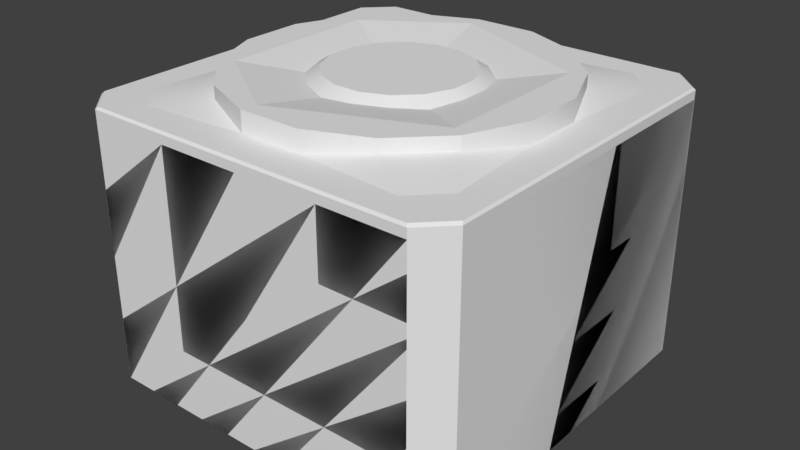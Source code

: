 # Source: box-fairings.blend  (saved by Blender 2.81.16; exported with 4.5.12 LTS)
import bpy
from mathutils import Matrix  # noqa: F401  (used for matrix-valued properties, if any)

bpy.ops.wm.read_factory_settings(use_empty=True)
scene = bpy.context.scene
scene.name = 'Scene'

# ---- collections
col_collection_1 = bpy.data.collections.new('Collection 1'); scene.collection.children.link(col_collection_1)

# ---- node groups
ng_auto_smooth = bpy.data.node_groups.new('Auto Smooth', 'GeometryNodeTree')
_s = ng_auto_smooth.interface.new_socket(name='Geometry', in_out='OUTPUT', socket_type='NodeSocketGeometry')
_s = ng_auto_smooth.interface.new_socket(name='Geometry', in_out='INPUT', socket_type='NodeSocketGeometry')
_s = ng_auto_smooth.interface.new_socket(name='Angle', in_out='INPUT', socket_type='NodeSocketFloat')
_s.subtype = 'ANGLE'
_s.min_value = 0.0
_s.max_value = 3.142
ng_auto_smooth.is_modifier = True
_N = ng_auto_smooth.nodes; _L = ng_auto_smooth.links
n0 = _N.new('NodeGroupOutput'); n0.name = 'Group Output'; n0.location = (480, -100)
n1 = _N.new('NodeGroupInput'); n1.name = 'Group Input'; n1.location = (-420, -300)
n2 = _N.new('NodeGroupInput'); n2.name = 'Group Input.001'; n2.location = (-60, -100)
n3 = _N.new('GeometryNodeSetShadeSmooth'); n3.name = 'Set Shade Smooth'; n3.location = (120, -100)
n3.domain = 'EDGE'
n4 = _N.new('GeometryNodeSetShadeSmooth'); n4.name = 'Set Shade Smooth.001'; n4.location = (300, -100)
n5 = _N.new('GeometryNodeInputMeshEdgeAngle'); n5.name = 'Edge Angle'; n5.location = (-420, -220)
n6 = _N.new('GeometryNodeInputEdgeSmooth'); n6.name = 'Is Edge Smooth'; n6.location = (-60, -160)
n7 = _N.new('GeometryNodeInputShadeSmooth'); n7.name = 'Is Face Smooth'; n7.location = (-240, -340)
n8 = _N.new('FunctionNodeBooleanMath'); n8.name = 'Boolean Math'; n8.location = (-60, -220)
n9 = _N.new('FunctionNodeCompare'); n9.name = 'Compare'; n9.location = (-240, -180)
n9.operation = 'LESS_EQUAL'
_L.new(n5.outputs[0], n9.inputs[0])
_L.new(n4.outputs[0], n0.inputs[0])
_L.new(n1.outputs[1], n9.inputs[1])
_L.new(n9.outputs[0], n8.inputs[0])
_L.new(n7.outputs[0], n8.inputs[1])
_L.new(n2.outputs[0], n3.inputs[0])
_L.new(n6.outputs[0], n3.inputs[1])
_L.new(n3.outputs[0], n4.inputs[0])
_L.new(n8.outputs[0], n3.inputs[2])
n0.is_active_output = True

# ---- world
world_world = bpy.data.worlds.new('World'); scene.world = world_world
world_world.color = (0.05088, 0.05088, 0.05088)
world_world.use_sun_shadow = False
world_world.sun_shadow_jitter_overblur = 0.0
world_world.cycles.sampling_method = 'MANUAL'

# ---- meshes
me_cube_005 = bpy.data.meshes.new('Cube.005')
me_cube_005.from_pydata([(1.22, -1.103, 0.09637), (1.449, -1.287, 0.04852), (1.103, -1.22, 0.09637), (1.287, -1.449, 0.04852), (-1.22, -1.103, 0.09637), (-1.449, -1.287, 0.04852), (-1.287, -1.449, 0.04852), (-1.103, -1.22, 0.09637), (1.22, 1.103, 0.09637), (1.449, 1.287, 0.04852), (1.103, 1.22, 0.09637), (1.287, 1.449, 0.04852), (-1.22, 1.103, 0.09637), (-1.449, 1.287, 0.04852), (-1.103, 1.22, 0.09637), (-1.287, 1.449, 0.04852), (1.287, -1.449, -0.04125), (1.261, -1.387, -0.1036), (1.387, -1.261, -0.1036), (1.449, -1.287, -0.04125), (-1.261, -1.387, -0.1036), (-1.287, -1.449, -0.04125), (-1.449, -1.287, -0.04125), (-1.387, -1.261, -0.1036), (1.261, 1.387, -0.1036), (1.287, 1.449, -0.04125), (1.449, 1.287, -0.04125), (1.387, 1.261, -0.1036), (-1.287, 1.449, -0.04125), (-1.261, 1.387, -0.1036), (-1.387, 1.261, -0.1036), (-1.449, 1.287, -0.04125)], [], [(2, 0, 8, 10, 14, 12, 4, 7), (6, 5, 22, 21), (15, 28, 31, 13), (25, 28, 15, 11), (11, 9, 26, 25), (9, 1, 19, 26), (3, 6, 21, 16), (13, 31, 22, 5), (3, 1, 0, 2), (7, 4, 5, 6), (2, 7, 6, 3), (10, 8, 9, 11), (8, 0, 1, 9), (15, 13, 12, 14), (11, 15, 14, 10), (13, 5, 4, 12), (17, 20, 23, 30, 29, 24, 27, 18), (17, 18, 19, 16), (21, 22, 23, 20), (16, 21, 20, 17), (25, 26, 27, 24), (26, 19, 18, 27), (29, 30, 31, 28), (24, 29, 28, 25), (30, 23, 22, 31), (3, 16, 19, 1)])
_uv = me_cube_005.uv_layers.new(name='UVMap')
_uv.uv.foreach_set('vector', [0.3273, 0.04062, 0.3388, 0.05217, 0.3388, 0.2718, 0.3273, 0.2833, 0.1077, 0.2834, 0.09611, 0.2718, 0.09607, 0.05214, 0.1076, 0.04058, 0.08911, 0.01734, 0.07283, 0.03363, 0.06644, 0.02724, 0.08273, 0.01095, 0.08917, 0.3066, 0.08279, 0.313, 0.06649, 0.2967, 0.07287, 0.2903, 0.3458, 0.3155, 0.08917, 0.3156, 0.08917, 0.3066, 0.3458, 0.3066, 0.3458, 0.3066, 0.3621, 0.2903, 0.3684, 0.2967, 0.3522, 0.3129, 0.3621, 0.2903, 0.3621, 0.03367, 0.371, 0.03367, 0.371, 0.2903, 0.3458, 0.01739, 0.08911, 0.01734, 0.08912, 0.008387, 0.3458, 0.008444, 0.07287, 0.2903, 0.06392, 0.2903, 0.06388, 0.03363, 0.07283, 0.03363, 0.3458, 0.01739, 0.3621, 0.03367, 0.3388, 0.05217, 0.3273, 0.04062, 0.1076, 0.04058, 0.09607, 0.05214, 0.07283, 0.03363, 0.08911, 0.01734, 0.3273, 0.04062, 0.1076, 0.04058, 0.08911, 0.01734, 0.3458, 0.01739, 0.3273, 0.2833, 0.3388, 0.2718, 0.3621, 0.2903, 0.3458, 0.3066, 0.3388, 0.2718, 0.3388, 0.05217, 0.3621, 0.03367, 0.3621, 0.2903, 0.08917, 0.3066, 0.07287, 0.2903, 0.09611, 0.2718, 0.1077, 0.2834, 0.3458, 0.3066, 0.08917, 0.3066, 0.1077, 0.2834, 0.3273, 0.2833, 0.07287, 0.2903, 0.07283, 0.03363, 0.09607, 0.05214, 0.09611, 0.2718, 0.4084, 0.01717, 0.6595, 0.01717, 0.6719, 0.02964, 0.6719, 0.2807, 0.6595, 0.2932, 0.4084, 0.2932, 0.3959, 0.2807, 0.3959, 0.02964, 0.4084, 0.01717, 0.3959, 0.02964, 0.3879, 0.02525, 0.404, 0.00914, 0.6638, 0.00914, 0.68, 0.02525, 0.6719, 0.02964, 0.6595, 0.01717, 0.4058, 0.008387, 0.662, 0.008387, 0.6595, 0.01717, 0.4084, 0.01717, 0.404, 0.3012, 0.3879, 0.2851, 0.3959, 0.2807, 0.4084, 0.2932, 0.3871, 0.2833, 0.3871, 0.02707, 0.3959, 0.02964, 0.3959, 0.2807, 0.6595, 0.2932, 0.6719, 0.2807, 0.68, 0.2851, 0.6638, 0.3012, 0.4084, 0.2932, 0.6595, 0.2932, 0.662, 0.3019, 0.4058, 0.3019, 0.6719, 0.2807, 0.6719, 0.02964, 0.6807, 0.02707, 0.6807, 0.2833, 0.3458, 0.01739, 0.3522, 0.01101, 0.3684, 0.02729, 0.3621, 0.03367])
me_cube_005.use_remesh_preserve_volume = False
me_cube_005.use_remesh_preserve_attributes = False
me_cube_005.use_mirror_vertex_groups = False
me_cube_005.update()
me_cube_067 = bpy.data.meshes.new('Cube.067')
me_cube_067.from_pydata([(-1.161, 1.034, -0.02803), (-1.323, 1.034, -0.19), (-1.4, 1.034, -0.1583), (-1.193, 1.034, 0.04838), (-1.323, -1.044, -0.19), (-1.161, -1.044, -0.02803), (-1.4, -1.011, -0.1583), (-1.367, -1.044, -0.1718), (-1.179, -1.044, 0.01578), (-1.193, -1.011, 0.04838), (1.413, 1.034, -0.02803), (1.445, 1.034, 0.04838), (1.413, -1.044, -0.02803), (1.445, -1.011, 0.04838), (1.432, -1.044, 0.01578)], [], [(4, 5, 8, 7), (1, 0, 5, 4), (3, 0, 1, 2), (7, 8, 9, 6), (3, 2, 6, 9), (4, 7, 6, 2, 1), (8, 14, 13, 9), (5, 12, 14, 8), (9, 13, 11, 3), (12, 10, 11, 13, 14), (3, 11, 10, 0), (0, 10, 12, 5)])
_uv = me_cube_067.uv_layers.new(name='UVMap')
_uv.uv.foreach_set('vector', [0.9247, 0.6438, 0.9247, 0.6211, 0.9204, 0.6193, 0.9204, 0.6456, 0.7128, 0.06967, 0.7128, 0.0924, 0.919, 0.0924, 0.919, 0.06967, 0.7128, 0.6179, 0.7052, 0.6211, 0.7052, 0.6438, 0.7128, 0.6469, 0.9204, 0.6456, 0.9204, 0.6193, 0.9158, 0.6179, 0.9158, 0.6469, 0.7128, 0.6179, 0.7128, 0.6469, 0.9158, 0.6469, 0.9158, 0.6179, 0.919, 0.6551, 0.919, 0.6504, 0.9158, 0.6469, 0.7128, 0.6469, 0.7128, 0.6551, 0.9204, 0.6166, 0.9204, 0.3575, 0.9158, 0.3561, 0.9158, 0.6179, 0.9249, 0.6148, 0.9249, 0.3593, 0.9204, 0.3575, 0.9204, 0.6166, 0.9158, 0.6179, 0.9158, 0.3561, 0.7128, 0.3561, 0.7128, 0.6179, 0.919, 0.3479, 0.7128, 0.3479, 0.7128, 0.3561, 0.9158, 0.3561, 0.919, 0.3526, 0.7128, 0.6179, 0.7128, 0.3561, 0.7052, 0.3593, 0.7052, 0.6148, 0.7128, 0.0924, 0.7128, 0.3479, 0.919, 0.3479, 0.919, 0.0924])
me_cube_067.use_remesh_preserve_volume = False
me_cube_067.use_remesh_preserve_attributes = False
me_cube_067.use_mirror_vertex_groups = False
me_cube_067.update()
me_cube_063 = bpy.data.meshes.new('Cube.063')
me_cube_063.from_pydata([(0.1145, 1.24, -0.03933), (-0.1145, 1.24, -0.03933), (-0.1462, 1.24, 0.03709), (0.1462, 1.24, 0.03709), (-0.1145, -0.8377, -0.03933), (0.1145, -0.8377, -0.03933), (-0.1462, -0.8051, 0.03709), (-0.1326, -0.8377, 0.004483), (0.1326, -0.8377, 0.004483), (0.1462, -0.8051, 0.03709)], [], [(4, 5, 8, 7), (1, 0, 5, 4), (3, 0, 1, 2), (7, 8, 9, 6), (3, 2, 6, 9), (4, 7, 6, 2, 1), (0, 3, 9, 8, 5)])
_uv = me_cube_063.uv_layers.new(name='UVMap')
_uv.uv.foreach_set('vector', [0.9257, 0.6213, 0.9257, 0.6441, 0.9213, 0.6459, 0.9213, 0.6195, 0.7132, 0.6783, 0.7132, 0.6555, 0.92, 0.6555, 0.92, 0.6783, 0.7132, 0.6472, 0.7056, 0.6441, 0.7056, 0.6213, 0.7132, 0.6182, 0.9213, 0.6195, 0.9213, 0.6459, 0.9167, 0.6472, 0.9167, 0.6182, 0.7132, 0.6472, 0.7132, 0.6182, 0.9167, 0.6182, 0.9167, 0.6472, 0.92, 0.6099, 0.92, 0.6146, 0.9167, 0.6182, 0.7132, 0.6182, 0.7132, 0.6099, 0.7132, 0.6555, 0.7132, 0.6472, 0.9167, 0.6472, 0.92, 0.6508, 0.92, 0.6555])
me_cube_063.use_remesh_preserve_volume = False
me_cube_063.use_remesh_preserve_attributes = False
me_cube_063.use_mirror_vertex_groups = False
me_cube_063.update()
me_cube_003 = bpy.data.meshes.new('Cube.003')
me_cube_003.from_pydata([(-1.161, 1.034, -0.02803), (-1.193, 1.034, 0.04838), (-1.161, -1.044, -0.02803), (-1.179, -1.044, 0.01578), (-1.193, -1.011, 0.04838), (1.413, 1.034, -0.02803), (1.445, 1.034, 0.04838), (1.413, -1.044, -0.02803), (1.445, -1.011, 0.04838), (1.432, -1.044, 0.01578)], [], [(3, 9, 8, 4), (2, 7, 9, 3), (4, 8, 6, 1), (7, 5, 6, 8, 9), (1, 6, 5, 0), (0, 5, 7, 2)])
_uv = me_cube_003.uv_layers.new(name='UVMap')
_uv.uv.foreach_set('vector', [0.9204, 0.6166, 0.9204, 0.3575, 0.9158, 0.3561, 0.9158, 0.6179, 0.9249, 0.6148, 0.9249, 0.3593, 0.9204, 0.3575, 0.9204, 0.6166, 0.9158, 0.6179, 0.9158, 0.3561, 0.7128, 0.3561, 0.7128, 0.6179, 0.919, 0.3479, 0.7128, 0.3479, 0.7128, 0.3561, 0.9158, 0.3561, 0.919, 0.3526, 0.7128, 0.6179, 0.7128, 0.3561, 0.7052, 0.3593, 0.7052, 0.6148, 0.7128, 0.0924, 0.7128, 0.3479, 0.919, 0.3479, 0.919, 0.0924])
me_cube_003.use_remesh_preserve_volume = False
me_cube_003.use_remesh_preserve_attributes = False
me_cube_003.use_mirror_vertex_groups = False
me_cube_003.update()
me_cube_022 = bpy.data.meshes.new('Cube.022')
me_cube_022.from_pydata([(-1.449, -1.287, 0.927), (-1.287, -1.449, 0.927), (-1.287, 1.449, 0.927), (-1.449, 1.287, 0.927), (-1.449, 1.287, -0.927), (-1.287, 1.449, -0.927), (-1.287, -1.449, -0.927), (-1.449, -1.287, -0.927), (1.449, -1.287, 0.927), (1.287, -1.449, 0.927), (1.287, 1.449, 0.927), (1.449, 1.287, 0.927), (1.449, 1.287, -0.927), (1.287, 1.449, -0.927), (1.287, -1.449, -0.927), (1.449, -1.287, -0.927)], [], [(9, 14, 6, 1), (3, 0, 7, 4), (2, 3, 4, 5), (12, 13, 5, 4, 7, 6, 14, 15), (0, 1, 6, 7), (11, 8, 9, 1, 0, 3, 2, 10), (11, 12, 15, 8), (10, 13, 12, 11), (8, 15, 14, 9), (2, 5, 13, 10)])
_uv = me_cube_022.uv_layers.new(name='UVMap')
_uv.uv.foreach_set('vector', [0.2364, 0.2594, 0.2364, 0.2594, 0.2364, 0.2594, 0.2364, 0.2594, 0.2364, 0.2594, 0.2364, 0.2594, 0.2364, 0.2594, 0.2364, 0.2594, 0.2364, 0.2594, 0.2364, 0.2594, 0.2364, 0.2594, 0.2364, 0.2594, 0.2364, 0.2594, 0.2364, 0.2594, 0.2364, 0.2594, 0.2364, 0.2594, 0.2364, 0.2594, 0.2364, 0.2594, 0.2364, 0.2594, 0.2364, 0.2594, 0.2364, 0.2594, 0.2364, 0.2594, 0.2364, 0.2594, 0.2364, 0.2594, 0.2364, 0.2594, 0.2364, 0.2594, 0.2364, 0.2594, 0.2364, 0.2594, 0.2364, 0.2594, 0.2364, 0.2594, 0.2364, 0.2594, 0.2364, 0.2594, 0.2364, 0.2594, 0.2364, 0.2594, 0.2364, 0.2594, 0.2364, 0.2594, 0.2364, 0.2594, 0.2364, 0.2594, 0.2364, 0.2594, 0.2364, 0.2594, 0.2364, 0.2594, 0.2364, 0.2594, 0.2364, 0.2594, 0.2364, 0.2594, 0.2364, 0.2594, 0.2364, 0.2594, 0.2364, 0.2594, 0.2364, 0.2594])
me_cube_022.use_remesh_preserve_volume = False
me_cube_022.use_remesh_preserve_attributes = False
me_cube_022.use_mirror_vertex_groups = False
me_cube_022.update()
me_cube = bpy.data.meshes.new('Cube')
me_cube.from_pydata([(0.7127, 0.5354, 0.2002), (0.9095, 0.454, 0.2002), (1.06, 0.3034, 0.2002), (1.142, 0.1067, 0.2002), (1.142, -0.1063, 0.2002), (1.06, -0.3031, 0.2002), (0.9098, -0.4537, 0.2002), (0.713, -0.5353, 0.2002), (0.7332, 0.6388, 0.1344), (0.968, 0.5417, 0.1344), (1.148, 0.362, 0.1344), (1.245, 0.1273, 0.1344), (1.245, -0.1268, 0.1344), (1.148, -0.3616, 0.1344), (0.9684, -0.5413, 0.1344), (0.7336, -0.6387, 0.1344), (0.3629, 1.226, 0.04139), (-0.08776, 1.04, 0.1016), (-0.454, 1.294, 0.04139), (-0.6195, 0.2443, 0.04139), (-0.6874, 1.06, 0.04139), (-0.4327, 0.6948, 0.1016), (-0.6197, -0.2434, 0.04139), (-0.4332, -0.6941, 0.1016), (-0.6874, -1.06, 0.04139), (0.3621, -1.226, 0.04139), (-0.454, -1.294, 0.04139), (-0.08843, -1.039, 0.1016), (0.5001, 0.5354, 0.2002), (0.3033, 0.454, 0.2002), (0.1526, 0.3034, 0.2002), (0.07107, 0.1067, 0.2002), (0.071, -0.1063, 0.2002), (0.1524, -0.3031, 0.2002), (0.303, -0.4537, 0.2002), (0.4997, -0.5353, 0.2002), (0.3629, 1.226, 0.2002), (-0.08776, 1.04, 0.2002), (-0.4327, 0.6948, 0.2002), (-0.6195, 0.2443, 0.2002), (-0.6197, -0.2434, 0.2002), (-0.4332, -0.6941, 0.2002), (-0.08843, -1.039, 0.2002), (0.3621, -1.226, 0.2002), (0.3862, 1.109, 0.2002), (-0.02143, 0.9403, 0.2002), (-0.3334, 0.6284, 0.2002), (-0.5024, 0.221, 0.2002), (-0.5025, -0.2202, 0.2002), (-0.3338, -0.6278, 0.2002), (-0.02203, -0.9398, 0.2002), (0.3855, -1.109, 0.2002), (0.4095, 0.9913, 0.1344), (0.04515, 0.8405, 0.1344), (-0.2338, 0.5618, 0.1344), (-0.3848, 0.1975, 0.1344), (-0.3849, -0.1968, 0.1344), (-0.2341, -0.5612, 0.1344), (0.04462, -0.8401, 0.1344), (0.4089, -0.9911, 0.1344), (0.4795, 0.6388, 0.1344), (0.2447, 0.5417, 0.1344), (0.06499, 0.362, 0.1344), (-0.03233, 0.1273, 0.1344), (-0.03241, -0.1268, 0.1344), (0.06475, -0.3616, 0.1344), (0.2444, -0.5413, 0.1344), (0.4791, -0.6387, 0.1344), (0.6064, 0.6388, 0.1344), (0.6064, 1.226, 0.04139), (0.6064, -1.226, 0.04139), (0.6064, -1.526, -0.04724), (0.6064, 1.526, -0.04724), (0.6064, 0.5354, 0.2002), (0.6064, -0.6387, 0.1344), (0.6064, -0.5353, 0.2002), (-0.8429, -1.287, -0.04724), (-0.6809, -1.449, -0.04724), (-0.6809, 1.449, -0.04724), (-0.8429, 1.287, -0.04724), (0.6064, 1.449, -0.04724), (0.6064, -1.449, -0.04724), (-0.9193, 1.319, -0.04724), (-0.7126, 1.526, -0.04724), (-0.7126, -1.526, -0.04724), (-0.9193, -1.319, -0.04724), (0.6064, 1.449, -0.1277), (0.6064, -1.449, -0.1277), (-0.8429, 1.287, -0.1277), (-0.6809, 1.449, -0.1277), (-0.6809, -1.449, -0.1277), (-0.8429, -1.287, -0.1277), (0.6064, -1.526, 0.02281), (0.6064, -1.511, 0.04139), (0.6064, 1.511, 0.04139), (0.6064, 1.526, 0.02281), (-0.6966, -1.511, 0.04025), (-0.7126, -1.526, 0.02281), (-0.9193, -1.319, 0.02281), (-0.905, -1.303, 0.04025), (-0.905, 1.303, 0.04025), (-0.9193, 1.319, 0.02281), (-0.7126, 1.526, 0.02281), (-0.6966, 1.511, 0.04025), (0.4095, 0.9913, 0.0414), (0.4089, -0.9911, 0.0414), (0.4795, 0.6388, 0.0414), (0.4791, -0.6387, 0.0414), (0.6064, -0.6387, 0.04139), (0.6064, -0.6387, -0.1277), (0.6064, 0.6388, -0.1277), (0.6064, 0.6387, 0.04139), (0.7332, 0.6388, -0.1277), (0.968, 0.5417, -0.1277), (1.148, 0.362, -0.1277), (1.245, 0.1273, -0.1277), (1.245, -0.1268, -0.1277), (1.148, -0.3616, -0.1277), (0.9684, -0.5413, -0.1277), (0.7336, -0.6387, -0.1277), (1.245, -0.1268, 0.04139), (0.7332, 0.6388, 0.04139), (0.9684, -0.5413, 0.04139), (1.148, -0.3616, 0.04139), (1.148, 0.362, 0.04139), (1.245, 0.1273, 0.04139), (0.968, 0.5417, 0.04139), (0.7336, -0.6387, 0.0414)], [], [(3, 2, 1, 0, 73, 75, 7, 6, 5, 4), (0, 1, 9, 8), (2, 3, 11, 10), (4, 5, 13, 12), (6, 7, 15, 14), (7, 75, 74, 15), (3, 4, 12, 11), (1, 2, 10, 9), (5, 6, 14, 13), (68, 73, 0, 8), (25, 26, 96), (80, 86, 89, 78), (24, 26, 27, 23), (18, 20, 21, 17), (17, 37, 36, 16), (101, 102, 83, 82), (103, 18, 16), (16, 18, 17), (19, 21, 20), (22, 24, 23), (25, 27, 26), (31, 32, 33, 34, 35, 75, 73, 28, 29, 30), (25, 43, 42, 27), (22, 40, 39, 19), (19, 39, 38, 21), (21, 38, 37, 17), (23, 41, 40, 22), (27, 42, 41, 23), (44, 36, 37, 45), (46, 38, 39, 47), (48, 40, 41, 49), (50, 42, 43, 51), (47, 39, 40, 48), (45, 37, 38, 46), (49, 41, 42, 50), (52, 44, 45, 53), (54, 46, 47, 55), (56, 48, 49, 57), (58, 50, 51, 59), (55, 47, 48, 56), (53, 45, 46, 54), (57, 49, 50, 58), (60, 52, 53, 61), (62, 54, 55, 63), (64, 56, 57, 65), (66, 58, 59, 67), (63, 55, 56, 64), (61, 53, 54, 62), (65, 57, 58, 66), (28, 60, 61, 29), (30, 62, 63, 31), (32, 64, 65, 33), (34, 66, 67, 35), (35, 67, 74, 75), (31, 63, 64, 32), (29, 61, 62, 30), (33, 65, 66, 34), (97, 98, 85, 84), (100, 20, 18, 103), (68, 60, 28, 73), (72, 83, 102, 95), (96, 26, 24, 99), (82, 85, 98, 101), (99, 24, 22), (87, 90, 91, 88, 89, 86, 110, 109), (79, 88, 91, 76), (78, 89, 88, 79), (77, 90, 87, 81), (76, 91, 90, 77), (71, 84, 77, 81), (84, 85, 76, 77), (85, 82, 79, 76), (82, 83, 78, 79), (83, 72, 80, 78), (97, 96, 99, 98), (101, 100, 103, 102), (100, 101, 98, 99), (96, 97, 92, 93), (94, 95, 102, 103), (84, 71, 92, 97), (67, 59, 105, 107), (52, 60, 106, 104), (86, 80, 72, 95, 94, 69, 111, 110), (25, 105, 59, 51, 43), (16, 36, 44, 52, 104), (74, 67, 107, 108), (109, 108, 70, 93, 92, 71, 81, 87), (68, 111, 106, 60), (14, 15, 127, 122), (9, 10, 124, 126), (8, 9, 126, 121), (70, 108, 107, 105, 25), (69, 16, 104, 106, 111), (10, 11, 125, 124), (13, 14, 122, 123), (11, 12, 120, 125), (12, 13, 123, 120), (15, 74, 108, 127), (121, 112, 110, 111), (109, 110, 112, 113, 114, 115, 116, 117, 118, 119), (8, 121, 111, 68), (122, 127, 119, 118), (125, 120, 116, 115), (126, 124, 114, 113), (120, 123, 117, 116), (124, 125, 115, 114), (121, 126, 113, 112), (127, 108, 109, 119), (123, 122, 118, 117), (100, 99, 22, 19), (70, 25, 96, 93), (20, 100, 19), (94, 103, 16, 69)])
me_cube.polygons.foreach_set('use_smooth', [0, 1, 1, 1, 1, 1, 1, 1, 1, 1, 0, 0, 1, 1, 1, 0, 0, 1, 1, 1, 1, 0, 1, 1, 1, 1, 1, 1, 0, 0, 0, 0, 0, 0, 0, 1, 1, 1, 1, 1, 1, 1, 0, 0, 0, 0, 0, 0, 0, 1, 1, 1, 1, 1, 1, 1, 1, 0, 0, 1, 0, 0, 0, 0, 0, 0, 0, 0, 0, 0, 0, 0, 0, 0, 0, 0, 0, 0, 0, 0, 0, 0, 0, 1, 1, 1, 0, 1, 1, 1, 1, 0, 0, 1, 1, 1, 1, 1, 1, 0, 1, 1, 1, 1, 1, 1, 1, 1, 1, 0, 0, 0, 0])
_k = set([(8, 9), (8, 68), (9, 10), (10, 11), (11, 12), (12, 13), (13, 14), (14, 15), (15, 74), (16, 17), (16, 18), (16, 69), (17, 21), (18, 20), (19, 20), (19, 21), (19, 22), (22, 23), (22, 24), (23, 27), (24, 26), (25, 26), (25, 27), (25, 70), (52, 53), (53, 54), (54, 55), (55, 56), (56, 57), (57, 58), (58, 59), (60, 61), (60, 68), (61, 62), (62, 63), (63, 64), (64, 65), (65, 66), (66, 67), (67, 74)])
me_cube.attributes.new('sharp_edge', 'BOOLEAN', 'EDGE').data.foreach_set('value', [ (min(e.vertices), max(e.vertices)) in _k for e in me_cube.edges])
_uv = me_cube.uv_layers.new(name='UVMap')
_uv.uv.foreach_set('vector', [0.3945, 0.825, 0.4025, 0.8058, 0.4174, 0.7911, 0.437, 0.7833, 0.4476, 0.7834, 0.4462, 0.8882, 0.4357, 0.888, 0.4167, 0.8798, 0.4021, 0.865, 0.3943, 0.8457, 0.437, 0.7833, 0.4174, 0.7911, 0.4105, 0.7807, 0.4345, 0.7708, 0.4025, 0.8058, 0.3945, 0.825, 0.3823, 0.8226, 0.3922, 0.7989, 0.3943, 0.8457, 0.4021, 0.865, 0.3919, 0.8718, 0.3822, 0.8482, 0.4167, 0.8798, 0.4357, 0.888, 0.4332, 0.9, 0.4098, 0.89, 0.4357, 0.888, 0.4462, 0.8882, 0.446, 0.9004, 0.4332, 0.9, 0.3945, 0.825, 0.3943, 0.8457, 0.3822, 0.8482, 0.3823, 0.8226, 0.4174, 0.7911, 0.4025, 0.8058, 0.3922, 0.7989, 0.4105, 0.7807, 0.4021, 0.865, 0.4167, 0.8798, 0.4098, 0.89, 0.3919, 0.8718, 0.4478, 0.7708, 0.4476, 0.7834, 0.437, 0.7833, 0.4345, 0.7708, 0.1121, 0.9616, 0.1926, 0.9669, 0.2168, 0.988, 0.3335, 0.6384, 0.3335, 0.6304, 0.4616, 0.6304, 0.4616, 0.6384, 0.2155, 0.9436, 0.1926, 0.9669, 0.1559, 0.9414, 0.1895, 0.9073, 0.1926, 0.7115, 0.2154, 0.7348, 0.1894, 0.771, 0.1559, 0.7369, 0.6192, 0.3733, 0.6094, 0.3733, 0.6094, 0.3247, 0.6252, 0.3247, 0.9434, 0.1727, 0.9434, 0.1436, 0.9504, 0.1436, 0.9504, 0.1727, 0.2167, 0.6904, 0.1926, 0.7115, 0.1121, 0.7167, 0.1121, 0.7167, 0.1926, 0.7115, 0.1559, 0.7369, 0.2089, 0.8151, 0.1894, 0.771, 0.2154, 0.7348, 0.2089, 0.8631, 0.2155, 0.9436, 0.1895, 0.9073, 0.1121, 0.9616, 0.1559, 0.9414, 0.1926, 0.9669, 0.4994, 0.8263, 0.4989, 0.847, 0.4907, 0.866, 0.4758, 0.8804, 0.4566, 0.8883, 0.4462, 0.8882, 0.4476, 0.7834, 0.4582, 0.7836, 0.4774, 0.792, 0.4918, 0.807, 0.6252, 0.6645, 0.6094, 0.6645, 0.6094, 0.6159, 0.6192, 0.6159, 0.6252, 0.5189, 0.6094, 0.5189, 0.6094, 0.4703, 0.6252, 0.4703, 0.6252, 0.4703, 0.6094, 0.4703, 0.6094, 0.4218, 0.6192, 0.4218, 0.6192, 0.4218, 0.6094, 0.4218, 0.6094, 0.3733, 0.6192, 0.3733, 0.6192, 0.5674, 0.6094, 0.5674, 0.6094, 0.5189, 0.6252, 0.5189, 0.6192, 0.6159, 0.6094, 0.6159, 0.6094, 0.5674, 0.6192, 0.5674, 0.4731, 0.7221, 0.4759, 0.7104, 0.5209, 0.7313, 0.5138, 0.7411, 0.5445, 0.774, 0.5547, 0.7675, 0.5723, 0.8137, 0.5604, 0.8157, 0.5593, 0.8603, 0.5711, 0.8629, 0.5515, 0.9079, 0.5416, 0.9011, 0.5098, 0.9322, 0.5165, 0.9422, 0.4713, 0.961, 0.469, 0.9492, 0.5604, 0.8157, 0.5723, 0.8137, 0.5711, 0.8629, 0.5593, 0.8603, 0.5138, 0.7411, 0.5209, 0.7313, 0.5547, 0.7675, 0.5445, 0.774, 0.5416, 0.9011, 0.5515, 0.9079, 0.5165, 0.9422, 0.5098, 0.9322, 0.4694, 0.7356, 0.4731, 0.7221, 0.5138, 0.7411, 0.5056, 0.7524, 0.5327, 0.7813, 0.5445, 0.774, 0.5604, 0.8157, 0.5468, 0.818, 0.5459, 0.8573, 0.5593, 0.8603, 0.5416, 0.9011, 0.5303, 0.8933, 0.5023, 0.9208, 0.5098, 0.9322, 0.469, 0.9492, 0.4659, 0.936, 0.5468, 0.818, 0.5604, 0.8157, 0.5593, 0.8603, 0.5459, 0.8573, 0.5056, 0.7524, 0.5138, 0.7411, 0.5445, 0.774, 0.5327, 0.7813, 0.5303, 0.8933, 0.5416, 0.9011, 0.5098, 0.9322, 0.5023, 0.9208, 0.461, 0.7713, 0.4694, 0.7356, 0.5056, 0.7524, 0.4847, 0.7818, 0.5023, 0.8004, 0.5327, 0.7813, 0.5468, 0.818, 0.5115, 0.8242, 0.5109, 0.8497, 0.5459, 0.8573, 0.5303, 0.8933, 0.5008, 0.873, 0.4825, 0.8908, 0.5023, 0.9208, 0.4659, 0.936, 0.4589, 0.9003, 0.5115, 0.8242, 0.5468, 0.818, 0.5459, 0.8573, 0.5109, 0.8497, 0.4847, 0.7818, 0.5056, 0.7524, 0.5327, 0.7813, 0.5023, 0.8004, 0.5008, 0.873, 0.5303, 0.8933, 0.5023, 0.9208, 0.4825, 0.8908, 0.4582, 0.7836, 0.461, 0.7713, 0.4847, 0.7818, 0.4774, 0.792, 0.4918, 0.807, 0.5023, 0.8004, 0.5115, 0.8242, 0.4994, 0.8263, 0.4989, 0.847, 0.5109, 0.8497, 0.5008, 0.873, 0.4907, 0.866, 0.4758, 0.8804, 0.4825, 0.8908, 0.4589, 0.9003, 0.4566, 0.8883, 0.4566, 0.8883, 0.4589, 0.9003, 0.446, 0.9004, 0.4462, 0.8882, 0.4994, 0.8263, 0.5115, 0.8242, 0.5109, 0.8497, 0.4989, 0.847, 0.4774, 0.792, 0.4847, 0.7818, 0.5023, 0.8004, 0.4918, 0.807, 0.4907, 0.866, 0.5008, 0.873, 0.4825, 0.8908, 0.4758, 0.8804, 0.9434, 0.4645, 0.9434, 0.4354, 0.9504, 0.4354, 0.9504, 0.4645, 0.237, 0.711, 0.2154, 0.7348, 0.1926, 0.7115, 0.2167, 0.6904, 0.4478, 0.7708, 0.461, 0.7713, 0.4582, 0.7836, 0.4476, 0.7834, 0.9504, 0.01228, 0.9504, 0.1436, 0.9434, 0.1436, 0.9434, 0.01228, 0.2168, 0.988, 0.1926, 0.9669, 0.2155, 0.9436, 0.237, 0.9674, 0.9504, 0.1727, 0.9504, 0.4354, 0.9434, 0.4354, 0.9434, 0.1727, 0.237, 0.9674, 0.2155, 0.9436, 0.2089, 0.8631, 0.3335, 0.342, 0.4616, 0.342, 0.4777, 0.3581, 0.4777, 0.6143, 0.4616, 0.6304, 0.3335, 0.6304, 0.3335, 0.5497, 0.3335, 0.4226, 0.4857, 0.6143, 0.4777, 0.6143, 0.4777, 0.3581, 0.4857, 0.3581, 0.4672, 0.636, 0.4616, 0.6304, 0.4777, 0.6143, 0.4833, 0.6199, 0.4616, 0.3339, 0.4616, 0.342, 0.3335, 0.342, 0.3335, 0.3339, 0.4833, 0.3524, 0.4777, 0.3581, 0.4616, 0.342, 0.4672, 0.3363, 0.9504, 0.5958, 0.9504, 0.4645, 0.958, 0.4676, 0.958, 0.5958, 0.9504, 0.4645, 0.9504, 0.4354, 0.958, 0.4385, 0.958, 0.4613, 0.9504, 0.4354, 0.9504, 0.1727, 0.958, 0.1759, 0.958, 0.4322, 0.9504, 0.1727, 0.9504, 0.1436, 0.958, 0.1468, 0.958, 0.1696, 0.9504, 0.1436, 0.9504, 0.01228, 0.958, 0.01228, 0.958, 0.1405, 0.2188, 0.9898, 0.2168, 0.988, 0.237, 0.9674, 0.2388, 0.9694, 0.2388, 0.709, 0.237, 0.711, 0.2167, 0.6904, 0.2187, 0.6886, 0.237, 0.711, 0.2415, 0.7078, 0.2415, 0.9706, 0.237, 0.9674, 0.2168, 0.988, 0.2184, 0.9902, 0.08854, 0.9925, 0.0885, 0.9901, 0.08859, 0.6883, 0.08863, 0.6859, 0.2184, 0.6882, 0.2167, 0.6904, 0.9504, 0.4645, 0.9504, 0.5958, 0.9434, 0.5958, 0.9434, 0.4645, 0.5867, 0.6049, 0.5867, 0.6406, 0.5774, 0.6406, 0.5774, 0.6049, 0.5867, 0.3415, 0.5867, 0.3773, 0.5774, 0.3773, 0.5774, 0.3415, 0.07185, 0.6941, 0.07663, 0.6878, 0.08167, 0.6822, 0.08678, 0.6868, 0.08859, 0.6883, 0.08812, 0.7163, 0.08716, 0.7741, 0.07052, 0.7738, 0.5774, 0.6645, 0.5774, 0.6406, 0.5867, 0.6406, 0.5932, 0.6526, 0.5932, 0.6645, 0.5774, 0.3177, 0.5932, 0.3177, 0.5932, 0.3296, 0.5867, 0.3415, 0.5774, 0.3415, 0.5867, 0.5922, 0.5867, 0.6049, 0.5774, 0.6049, 0.5774, 0.5922, 0.07042, 0.9045, 0.08706, 0.9042, 0.08803, 0.9621, 0.0885, 0.9901, 0.08669, 0.9916, 0.08158, 0.9962, 0.07653, 0.9906, 0.07175, 0.9843, 0.5867, 0.3899, 0.5774, 0.3899, 0.5774, 0.3773, 0.5867, 0.3773, 0.5867, 0.5543, 0.5867, 0.5795, 0.5774, 0.5795, 0.5774, 0.5543, 0.5867, 0.4278, 0.5867, 0.4531, 0.5774, 0.4531, 0.5774, 0.4278, 0.5867, 0.4026, 0.5867, 0.4278, 0.5774, 0.4278, 0.5774, 0.4026, 0.08803, 0.9621, 0.08706, 0.9042, 0.09959, 0.904, 0.1071, 0.9386, 0.1121, 0.9616, 0.08812, 0.7163, 0.1121, 0.7167, 0.1071, 0.7397, 0.09963, 0.7743, 0.08716, 0.7741, 0.5867, 0.4531, 0.5867, 0.4784, 0.5774, 0.4784, 0.5774, 0.4531, 0.5867, 0.529, 0.5867, 0.5543, 0.5774, 0.5543, 0.5774, 0.529, 0.5867, 0.4784, 0.5867, 0.5037, 0.5774, 0.5037, 0.5774, 0.4784, 0.5867, 0.5037, 0.5867, 0.529, 0.5774, 0.529, 0.5774, 0.5037, 0.5867, 0.5795, 0.5867, 0.5922, 0.5774, 0.5922, 0.5774, 0.5795, 0.5774, 0.4026, 0.5606, 0.4026, 0.5606, 0.3899, 0.5774, 0.3899, 0.3335, 0.4226, 0.3335, 0.5497, 0.3208, 0.5497, 0.2975, 0.5401, 0.2796, 0.5222, 0.2699, 0.4988, 0.2699, 0.4735, 0.2796, 0.4502, 0.2974, 0.4323, 0.3208, 0.4226, 0.5867, 0.4026, 0.5774, 0.4026, 0.5774, 0.3899, 0.5867, 0.3899, 0.5774, 0.5543, 0.5774, 0.5795, 0.5606, 0.5795, 0.5606, 0.5543, 0.5774, 0.4784, 0.5774, 0.5037, 0.5606, 0.5037, 0.5606, 0.4784, 0.5774, 0.4278, 0.5774, 0.4531, 0.5606, 0.4531, 0.5606, 0.4278, 0.5774, 0.5037, 0.5774, 0.529, 0.5606, 0.529, 0.5606, 0.5037, 0.5774, 0.4531, 0.5774, 0.4784, 0.5606, 0.4784, 0.5606, 0.4531, 0.5774, 0.4026, 0.5774, 0.4278, 0.5606, 0.4278, 0.5606, 0.4026, 0.5774, 0.5795, 0.5774, 0.5922, 0.5606, 0.5922, 0.5606, 0.5795, 0.5774, 0.529, 0.5774, 0.5543, 0.5606, 0.5543, 0.5606, 0.529, 0.237, 0.711, 0.237, 0.9674, 0.2089, 0.8631, 0.2089, 0.8151, 0.08803, 0.9621, 0.1121, 0.9616, 0.2168, 0.988, 0.0885, 0.9901, 0.2154, 0.7348, 0.237, 0.711, 0.2089, 0.8151, 0.08859, 0.6883, 0.2167, 0.6904, 0.1121, 0.7167, 0.08812, 0.7163])
me_cube.use_remesh_preserve_volume = False
me_cube.use_remesh_preserve_attributes = False
me_cube.use_mirror_vertex_groups = False
me_cube.update()
me_cube_028 = bpy.data.meshes.new('Cube.028')
me_cube_028.from_pydata([(0.2598, 0.3992, -0.1125), (-0.1908, 0.2127, -0.1125), (-0.5358, -0.132, -0.1125), (0.2598, 0.3992, 0.04625), (-0.1908, 0.2127, 0.04625), (-0.5358, -0.132, 0.04625), (0.2831, 0.2821, 0.04625), (-0.4365, -0.1984, 0.04625), (0.3765, -0.188, -0.01954), (-0.03808, -0.4648, -0.01954), (0.3065, 0.1645, -0.1125), (0.3765, -0.188, -0.1125), (-0.03808, -0.4648, -0.1125)], [], [(1, 4, 3, 0), (2, 5, 4, 1), (6, 7, 9, 8), (0, 3, 6, 8, 11, 10), (4, 5, 7, 6, 3), (9, 12, 11, 8)])
me_cube_028.polygons.foreach_set('use_smooth', [1, 1, 0, 1, 0, 0])
_k = set([(0, 1), (1, 2), (8, 9)])
me_cube_028.attributes.new('sharp_edge', 'BOOLEAN', 'EDGE').data.foreach_set('value', [ (min(e.vertices), max(e.vertices)) in _k for e in me_cube_028.edges])
_uv = me_cube_028.uv_layers.new(name='UVMap')
_uv.uv.foreach_set('vector', [0.6192, 0.3733, 0.6094, 0.3733, 0.6094, 0.3247, 0.6252, 0.3247, 0.6192, 0.4218, 0.6094, 0.4218, 0.6094, 0.3733, 0.6192, 0.3733, 0.4731, 0.7221, 0.5445, 0.774, 0.0, 0.0, 0.5867, 0.3773, 0.5774, 0.3177, 0.4759, 0.7104, 0.4731, 0.7221, 0.5867, 0.3773, 0.5774, 0.3773, 0.5774, 0.3415, 0.5209, 0.7313, 0.5547, 0.7675, 0.5445, 0.774, 0.4731, 0.7221, 0.4759, 0.7104, 0.0, 0.0, 0.0, 0.0, 0.5774, 0.3773, 0.5867, 0.3773])
me_cube_028.use_remesh_preserve_volume = False
me_cube_028.use_remesh_preserve_attributes = False
me_cube_028.use_mirror_vertex_groups = False
me_cube_028.update()
me_cube_027 = bpy.data.meshes.new('Cube.027')
me_cube_027.from_pydata([(-0.5357, 0.1324, -0.1125), (0.2596, -0.3994, -0.1125), (-0.191, -0.2126, -0.1125), (-0.5357, 0.1324, 0.04625), (-0.191, -0.2126, 0.04625), (0.2596, -0.3994, 0.04625), (-0.4364, 0.1987, 0.04625), (0.2829, -0.2822, 0.04625), (-0.03778, 0.4649, -0.01954), (0.3766, 0.1878, -0.01954), (0.3063, -0.1647, -0.1125), (0.3766, 0.1878, -0.1125), (-0.03778, 0.4649, -0.1125)], [], [(1, 5, 4, 2), (2, 4, 3, 0), (7, 9, 8, 6), (5, 1, 10, 11, 9, 7), (6, 3, 4, 5, 7), (8, 9, 11, 12)])
me_cube_027.polygons.foreach_set('use_smooth', [1, 1, 0, 1, 0, 0])
_k = set([(0, 2), (1, 2), (8, 9)])
me_cube_027.attributes.new('sharp_edge', 'BOOLEAN', 'EDGE').data.foreach_set('value', [ (min(e.vertices), max(e.vertices)) in _k for e in me_cube_027.edges])
_uv = me_cube_027.uv_layers.new(name='UVMap')
_uv.uv.foreach_set('vector', [0.6252, 0.6645, 0.6094, 0.6645, 0.6094, 0.6159, 0.6192, 0.6159, 0.6192, 0.6159, 0.6094, 0.6159, 0.6094, 0.5674, 0.6192, 0.5674, 0.469, 0.9492, 0.0, 0.0, 0.0, 0.0, 0.5416, 0.9011, 0.4713, 0.961, 0.5774, 0.6645, 0.5774, 0.6406, 0.5774, 0.6049, 0.0, 0.0, 0.469, 0.9492, 0.5416, 0.9011, 0.5515, 0.9079, 0.5165, 0.9422, 0.4713, 0.961, 0.469, 0.9492, 0.0, 0.0, 0.0, 0.0, 0.5774, 0.6049, 0.0, 0.0])
me_cube_027.use_remesh_preserve_volume = False
me_cube_027.use_remesh_preserve_attributes = False
me_cube_027.use_mirror_vertex_groups = False
me_cube_027.update()
me_cube_009 = bpy.data.meshes.new('Cube.009')
me_cube_009.from_pydata([(-0.2954, 0.244, -0.121), (-0.1086, 0.6945, -0.121), (-0.2956, -0.2438, -0.121), (-0.1091, -0.6944, -0.121), (-0.1086, 0.6945, 0.03775), (-0.2954, 0.244, 0.03775), (-0.2956, -0.2438, 0.03775), (-0.1091, -0.6944, 0.03775), (-0.009342, 0.6281, 0.03775), (-0.009745, -0.6281, 0.03775), (0.3891, 0.3617, -0.02804), (0.3889, -0.3619, -0.02804), (0.3891, 0.3617, -0.121), (0.3889, -0.3619, -0.121)], [], [(2, 6, 5, 0), (0, 5, 4, 1), (3, 7, 6, 2), (5, 6, 7, 9, 8, 4), (9, 11, 10, 8), (10, 11, 13, 12)])
me_cube_009.polygons.foreach_set('use_smooth', [1, 1, 1, 0, 0, 0])
_k = set([(0, 1), (0, 2), (2, 3), (10, 11), (12, 13)])
me_cube_009.attributes.new('sharp_edge', 'BOOLEAN', 'EDGE').data.foreach_set('value', [ (min(e.vertices), max(e.vertices)) in _k for e in me_cube_009.edges])
_uv = me_cube_009.uv_layers.new(name='UVMap')
_uv.uv.foreach_set('vector', [0.6252, 0.5189, 0.6094, 0.5189, 0.6094, 0.4703, 0.6252, 0.4703, 0.6252, 0.4703, 0.6094, 0.4703, 0.6094, 0.4218, 0.6192, 0.4218, 0.6192, 0.5674, 0.6094, 0.5674, 0.6094, 0.5189, 0.6252, 0.5189, 0.5723, 0.8137, 0.5711, 0.8629, 0.5515, 0.9079, 0.5416, 0.9011, 0.5445, 0.774, 0.5547, 0.7675, 0.5416, 0.9011, 0.0, 0.0, 0.0, 0.0, 0.5445, 0.774, 0.0, 0.0, 0.0, 0.0, 0.0, 0.0, 0.0, 0.0])
me_cube_009.use_remesh_preserve_volume = False
me_cube_009.use_remesh_preserve_attributes = False
me_cube_009.use_mirror_vertex_groups = False
me_cube_009.update()
me_cube_007 = bpy.data.meshes.new('Cube.007')
me_cube_007.from_pydata([(0.6241, 1.226, 0.04482), (0.6241, -1.226, 0.04482), (0.6241, -1.526, -0.04381), (0.6241, 1.526, -0.04381), (0.6241, 1.449, -0.04381), (0.6241, -1.449, -0.04381), (-0.9015, 1.319, -0.04381), (-0.6949, 1.526, -0.04381), (-0.6949, -1.526, -0.04381), (-0.9015, -1.319, -0.04381), (0.6241, -1.526, 0.02624), (0.6241, -1.511, 0.04482), (0.6241, 1.511, 0.04482), (0.6241, 1.526, 0.02624), (-0.6789, -1.511, 0.04368), (-0.6949, -1.526, 0.02624), (-0.9015, -1.319, 0.02624), (-0.8872, -1.303, 0.04368), (-0.8872, 1.303, 0.04368), (-0.9015, 1.319, 0.02624), (-0.6949, 1.526, 0.02624), (-0.6789, 1.511, 0.04368), (0.6241, -0.6387, 0.04482), (0.6241, 0.6387, 0.04482), (1.263, -0.1268, 0.04482), (0.751, 0.6388, 0.04482), (0.9861, -0.5414, 0.04482), (1.166, -0.3616, 0.04482), (1.165, 0.362, 0.04482), (1.263, 0.1273, 0.04482), (0.9858, 0.5416, 0.04482), (0.7514, -0.6387, 0.04482), (0.9861, -0.5414, -0.04381), (1.165, 0.362, -0.04381), (1.263, -0.1268, -0.04381), (0.751, 0.6388, -0.04381), (0.9858, 0.5416, -0.04381), (0.6241, -0.6387, -0.04381), (1.263, 0.1273, -0.04381), (1.166, -0.3616, -0.04381), (0.7514, -0.6387, -0.04381), (0.6241, 0.6387, -0.04381)], [], [(19, 20, 7, 6), (15, 16, 9, 8), (3, 7, 20, 13), (6, 9, 16, 19), (15, 14, 17, 16), (19, 18, 21, 20), (18, 19, 16, 17), (14, 15, 10, 11), (12, 13, 20, 21), (8, 2, 10, 15), (25, 35, 41, 23), (26, 31, 40, 32), (29, 24, 34, 38), (30, 28, 33, 36), (24, 27, 39, 34), (28, 29, 38, 33), (25, 30, 36, 35), (31, 22, 37, 40), (27, 26, 32, 39), (5, 37, 22, 1, 11, 10, 2), (11, 1, 22, 31, 26, 27, 24, 29, 28, 30, 25, 23, 0, 12, 21, 18, 17, 14), (41, 4, 3, 13, 12, 0, 23), (2, 8, 9, 6, 7, 3, 4, 41, 35, 36, 33, 38, 34, 39, 32, 40, 37, 5)])
me_cube_007.polygons.foreach_set('use_smooth', [0, 0, 0, 0, 0, 0, 0, 0, 0, 0, 1, 1, 1, 1, 1, 1, 1, 1, 1, 0, 0, 0, 0])
_uv = me_cube_007.uv_layers.new(name='UVMap')
_uv.uv.foreach_set('vector', [0.9434, 0.1727, 0.9434, 0.1436, 0.9504, 0.1436, 0.9504, 0.1727, 0.9434, 0.4645, 0.9434, 0.4354, 0.9504, 0.4354, 0.9504, 0.4645, 0.9504, 0.01228, 0.9504, 0.1436, 0.9434, 0.1436, 0.9434, 0.01228, 0.9504, 0.1727, 0.9504, 0.4354, 0.9434, 0.4354, 0.9434, 0.1727, 0.2188, 0.9898, 0.2168, 0.988, 0.237, 0.9674, 0.2388, 0.9694, 0.2388, 0.709, 0.237, 0.711, 0.2167, 0.6904, 0.2187, 0.6886, 0.237, 0.711, 0.2415, 0.7078, 0.2415, 0.9706, 0.237, 0.9674, 0.2168, 0.988, 0.2184, 0.9902, 0.08854, 0.9925, 0.0885, 0.9901, 0.08859, 0.6883, 0.08863, 0.6859, 0.2184, 0.6882, 0.2167, 0.6904, 0.9504, 0.4645, 0.9504, 0.5958, 0.9434, 0.5958, 0.9434, 0.4645, 0.5774, 0.4026, 0.5686, 0.4026, 0.5686, 0.3899, 0.5774, 0.3899, 0.5774, 0.5543, 0.5774, 0.5795, 0.5686, 0.5795, 0.5686, 0.5543, 0.5774, 0.4784, 0.5774, 0.5037, 0.5686, 0.5037, 0.5686, 0.4784, 0.5774, 0.4278, 0.5774, 0.4531, 0.5686, 0.4531, 0.5686, 0.4278, 0.5774, 0.5037, 0.5774, 0.529, 0.5686, 0.529, 0.5686, 0.5037, 0.5774, 0.4531, 0.5774, 0.4784, 0.5686, 0.4784, 0.5686, 0.4531, 0.5774, 0.4026, 0.5774, 0.4278, 0.5686, 0.4278, 0.5686, 0.4026, 0.5774, 0.5795, 0.5774, 0.5922, 0.5686, 0.5922, 0.5686, 0.5795, 0.5774, 0.529, 0.5774, 0.5543, 0.5686, 0.5543, 0.5686, 0.529, 0.07653, 0.9906, 0.07834, 0.9044, 0.08706, 0.9042, 0.08803, 0.9621, 0.0885, 0.9901, 0.08669, 0.9916, 0.08158, 0.9962, 0.0885, 0.9901, 0.08803, 0.9621, 0.5774, 0.5922, 0.5774, 0.5795, 0.5774, 0.5543, 0.5774, 0.529, 0.5774, 0.5037, 0.5774, 0.4784, 0.5774, 0.4531, 0.5774, 0.4278, 0.5774, 0.4026, 0.08716, 0.7741, 0.08812, 0.7163, 0.08859, 0.6883, 0.2167, 0.6904, 0.237, 0.711, 0.237, 0.9674, 0.2168, 0.988, 0.07844, 0.7739, 0.07663, 0.6878, 0.08167, 0.6822, 0.08678, 0.6868, 0.08859, 0.6883, 0.08812, 0.7163, 0.08716, 0.7741, 0.9504, 0.5958, 0.9504, 0.4645, 0.9504, 0.4354, 0.9504, 0.1727, 0.9504, 0.1436, 0.9504, 0.01228, 0.07663, 0.6878, 0.07844, 0.7739, 0.5686, 0.4026, 0.5686, 0.4278, 0.5686, 0.4531, 0.5686, 0.4784, 0.5686, 0.5037, 0.5686, 0.529, 0.5686, 0.5543, 0.5686, 0.5795, 0.5686, 0.5922, 0.07653, 0.9906])
me_cube_007.use_remesh_preserve_volume = False
me_cube_007.use_remesh_preserve_attributes = False
me_cube_007.use_mirror_vertex_groups = False
me_cube_007.update()
me_cube_004 = bpy.data.meshes.new('Cube.004')
me_cube_004.from_pydata([(-0.1273, -0.6387, -0.121), (-0.362, -0.5414, -0.121), (-0.5416, -0.3616, -0.121), (-0.6388, -0.1269, -0.121), (-0.6387, 0.1273, -0.121), (-0.5414, 0.362, -0.121), (-0.3616, 0.5416, -0.121), (-0.1268, 0.6388, -0.121), (0.1273, -0.6387, -0.121), (0.362, -0.5414, -0.121), (0.5416, -0.3616, -0.121), (0.6388, -0.1269, -0.121), (0.6387, 0.1273, -0.121), (0.5414, 0.362, -0.121), (0.1063, 0.5354, 0.03782), (0.3031, 0.4539, 0.03782), (0.4537, 0.3034, 0.03782), (0.5353, 0.1067, 0.03782), (0.5354, -0.1063, 0.03782), (0.4539, -0.3031, 0.03782), (0.3034, -0.4537, 0.03782), (0.1067, -0.5353, 0.03782), (0.1268, 0.6388, -0.02797), (0.3616, 0.5416, -0.02797), (0.5414, 0.362, -0.02797), (0.6387, 0.1273, -0.02797), (0.6388, -0.1269, -0.02797), (0.5416, -0.3616, -0.02797), (0.362, -0.5414, -0.02797), (0.1273, -0.6387, -0.02797), (-0.1063, 0.5354, 0.03782), (-0.3031, 0.4539, 0.03782), (-0.4537, 0.3034, 0.03782), (-0.5353, 0.1067, 0.03782), (-0.5354, -0.1063, 0.03782), (-0.4539, -0.3031, 0.03782), (-0.3034, -0.4537, 0.03782), (-0.1067, -0.5353, 0.03782), (-0.1268, 0.6388, -0.02797), (-0.3616, 0.5416, -0.02797), (-0.5414, 0.362, -0.02797), (-0.6387, 0.1273, -0.02797), (-0.6388, -0.1269, -0.02797), (-0.5416, -0.3616, -0.02797), (-0.362, -0.5414, -0.02797), (-0.1273, -0.6387, -0.02797), (0.3616, 0.5416, -0.121), (0.1268, 0.6388, -0.121)], [], [(26, 27, 10, 11), (44, 43, 2, 1), (24, 25, 12, 13), (40, 39, 6, 5), (22, 23, 46, 47), (42, 41, 4, 3), (27, 28, 9, 10), (45, 44, 1, 0), (23, 24, 13, 46), (43, 42, 3, 2), (29, 45, 0, 8), (25, 26, 11, 12), (41, 40, 5, 4), (28, 29, 8, 9), (22, 38, 30, 14), (14, 15, 23, 22), (16, 17, 25, 24), (18, 19, 27, 26), (20, 21, 29, 28), (17, 18, 26, 25), (15, 16, 24, 23), (19, 20, 28, 27), (46, 13, 12, 11, 10, 9, 8, 0, 1, 2, 3, 4, 5, 6, 7, 47), (30, 38, 39, 31), (32, 40, 41, 33), (34, 42, 43, 35), (36, 44, 45, 37), (33, 41, 42, 34), (31, 39, 40, 32), (35, 43, 44, 36), (39, 38, 7, 6), (38, 22, 47, 7), (15, 14, 30, 31, 32, 33, 34, 35, 36, 37, 21, 20, 19, 18, 17, 16), (37, 45, 29, 21)])
_uv = me_cube_004.uv_layers.new(name='UVMap')
_uv.uv.foreach_set('vector', [0.3822, 0.8482, 0.3919, 0.8718, 0.3919, 0.8718, 0.3822, 0.8482, 0.4825, 0.8908, 0.5008, 0.873, 0.5008, 0.873, 0.4825, 0.8908, 0.3922, 0.7989, 0.3823, 0.8226, 0.3823, 0.8226, 0.3922, 0.7989, 0.5023, 0.8004, 0.4847, 0.7818, 0.4847, 0.7818, 0.5023, 0.8004, 0.4345, 0.7708, 0.4105, 0.7807, 0.4105, 0.7807, 0.4345, 0.7708, 0.5109, 0.8497, 0.5115, 0.8242, 0.5115, 0.8242, 0.5109, 0.8497, 0.3919, 0.8718, 0.4098, 0.89, 0.4098, 0.89, 0.3919, 0.8718, 0.4589, 0.9003, 0.4825, 0.8908, 0.4825, 0.8908, 0.4589, 0.9003, 0.4105, 0.7807, 0.3922, 0.7989, 0.3922, 0.7989, 0.4105, 0.7807, 0.5008, 0.873, 0.5109, 0.8497, 0.5109, 0.8497, 0.5008, 0.873, 0.4332, 0.9, 0.4589, 0.9003, 0.4589, 0.9003, 0.4332, 0.9, 0.3823, 0.8226, 0.3822, 0.8482, 0.3822, 0.8482, 0.3823, 0.8226, 0.5115, 0.8242, 0.5023, 0.8004, 0.5023, 0.8004, 0.5115, 0.8242, 0.4098, 0.89, 0.4332, 0.9, 0.4332, 0.9, 0.4098, 0.89, 0.4345, 0.7708, 0.461, 0.7713, 0.4582, 0.7836, 0.437, 0.7833, 0.437, 0.7833, 0.4174, 0.7911, 0.4105, 0.7807, 0.4345, 0.7708, 0.4025, 0.8058, 0.3945, 0.825, 0.3823, 0.8226, 0.3922, 0.7989, 0.3943, 0.8457, 0.4021, 0.865, 0.3919, 0.8718, 0.3822, 0.8482, 0.4167, 0.8798, 0.4357, 0.888, 0.4332, 0.9, 0.4098, 0.89, 0.3945, 0.825, 0.3943, 0.8457, 0.3822, 0.8482, 0.3823, 0.8226, 0.4174, 0.7911, 0.4025, 0.8058, 0.3922, 0.7989, 0.4105, 0.7807, 0.4021, 0.865, 0.4167, 0.8798, 0.4098, 0.89, 0.3919, 0.8718, 0.4105, 0.7807, 0.3922, 0.7989, 0.3823, 0.8226, 0.3822, 0.8482, 0.3919, 0.8718, 0.4098, 0.89, 0.4332, 0.9, 0.4589, 0.9003, 0.4825, 0.8908, 0.5008, 0.873, 0.5109, 0.8497, 0.5115, 0.8242, 0.5023, 0.8004, 0.4847, 0.7818, 0.461, 0.7713, 0.4345, 0.7708, 0.4582, 0.7836, 0.461, 0.7713, 0.4847, 0.7818, 0.4774, 0.792, 0.4918, 0.807, 0.5023, 0.8004, 0.5115, 0.8242, 0.4994, 0.8263, 0.4989, 0.847, 0.5109, 0.8497, 0.5008, 0.873, 0.4907, 0.866, 0.4758, 0.8804, 0.4825, 0.8908, 0.4589, 0.9003, 0.4566, 0.8883, 0.4994, 0.8263, 0.5115, 0.8242, 0.5109, 0.8497, 0.4989, 0.847, 0.4774, 0.792, 0.4847, 0.7818, 0.5023, 0.8004, 0.4918, 0.807, 0.4907, 0.866, 0.5008, 0.873, 0.4825, 0.8908, 0.4758, 0.8804, 0.4847, 0.7818, 0.461, 0.7713, 0.461, 0.7713, 0.4847, 0.7818, 0.461, 0.7713, 0.4345, 0.7708, 0.4345, 0.7708, 0.461, 0.7713, 0.4174, 0.7911, 0.437, 0.7833, 0.4582, 0.7836, 0.4774, 0.792, 0.4918, 0.807, 0.4994, 0.8263, 0.4989, 0.847, 0.4907, 0.866, 0.4758, 0.8804, 0.4566, 0.8883, 0.4357, 0.888, 0.4167, 0.8798, 0.4021, 0.865, 0.3943, 0.8457, 0.3945, 0.825, 0.4025, 0.8058, 0.4566, 0.8883, 0.4589, 0.9003, 0.4332, 0.9, 0.4357, 0.888])
me_cube_004.use_remesh_preserve_volume = False
me_cube_004.use_remesh_preserve_attributes = False
me_cube_004.use_mirror_vertex_groups = False
me_cube_004.update()
me_cube_001 = bpy.data.meshes.new('Cube.001')
me_cube_001.from_pydata([(-0.8645, -1.287, 0.04025), (-0.7025, -1.449, 0.04025), (-0.7025, 1.449, 0.04025), (-0.8645, 1.287, 0.04025), (0.5848, 1.449, 0.04025), (0.5848, -1.449, 0.04025), (0.5848, 1.449, -0.04025), (0.5848, -1.449, -0.04025), (-0.8645, 1.287, -0.04025), (-0.7025, 1.449, -0.04025), (-0.7025, -1.449, -0.04025), (-0.8645, -1.287, -0.04025), (0.5848, -0.6387, -0.04025), (0.5848, 0.6387, -0.04025), (0.7116, 0.6388, -0.04025), (0.9464, 0.5416, -0.04025), (1.126, 0.362, -0.04025), (1.223, 0.1273, -0.04025), (1.224, -0.1268, -0.04025), (1.126, -0.3616, -0.04025), (0.9468, -0.5414, -0.04025), (0.712, -0.6387, -0.04025), (1.126, 0.362, 0.04025), (1.224, -0.1268, 0.04025), (0.7116, 0.6388, 0.04025), (0.9464, 0.5416, 0.04025), (1.223, 0.1273, 0.04025), (1.126, -0.3616, 0.04025), (0.712, -0.6387, 0.04025), (0.5848, -0.6387, 0.04025), (0.9468, -0.5414, 0.04025), (0.5848, 0.6387, 0.04025)], [], [(4, 6, 9, 2), (2, 3, 0, 1, 5, 29, 28, 30, 27, 23, 26, 22, 25, 24, 31, 4), (3, 8, 11, 0), (2, 9, 8, 3), (1, 10, 7, 5), (0, 11, 10, 1), (6, 4, 31, 13), (12, 29, 5, 7), (12, 7, 10, 11, 8, 9, 6, 13, 14, 15, 16, 17, 18, 19, 20, 21), (28, 29, 12, 21), (23, 27, 19, 18), (30, 28, 21, 20), (27, 30, 20, 19), (22, 26, 17, 16), (26, 23, 18, 17), (24, 25, 15, 14), (25, 22, 16, 15), (31, 24, 14, 13)])
me_cube_001.polygons.foreach_set('use_smooth', [0, 0, 0, 0, 0, 0, 0, 0, 0, 1, 1, 1, 1, 1, 1, 1, 1, 1])
_uv = me_cube_001.uv_layers.new(name='UVMap')
_uv.uv.foreach_set('vector', [0.3335, 0.6384, 0.3335, 0.6304, 0.4616, 0.6304, 0.4616, 0.6384, 0.4616, 0.6384, 0.4857, 0.6143, 0.4833, 0.3524, 0.4616, 0.3339, 0.07653, 0.9906, 0.5686, 0.5922, 0.5686, 0.5795, 0.5686, 0.5543, 0.5686, 0.529, 0.5686, 0.5037, 0.5686, 0.4784, 0.5686, 0.4531, 0.5686, 0.4278, 0.5686, 0.4026, 0.07844, 0.7739, 0.3335, 0.6384, 0.4857, 0.6143, 0.4777, 0.6143, 0.4777, 0.3581, 0.4857, 0.3581, 0.4672, 0.636, 0.4616, 0.6304, 0.4777, 0.6143, 0.4833, 0.6199, 0.4616, 0.3339, 0.4616, 0.342, 0.3335, 0.342, 0.3335, 0.3339, 0.4833, 0.3524, 0.4777, 0.3581, 0.4616, 0.342, 0.4672, 0.3363, 0.07185, 0.6941, 0.07663, 0.6878, 0.07844, 0.7739, 0.07052, 0.7738, 0.07042, 0.9045, 0.07834, 0.9044, 0.07653, 0.9906, 0.07175, 0.9843, 0.5606, 0.5922, 0.3335, 0.342, 0.4616, 0.342, 0.4777, 0.3581, 0.4777, 0.6143, 0.4616, 0.6304, 0.07185, 0.6941, 0.5606, 0.3899, 0.5606, 0.4026, 0.5606, 0.4278, 0.5606, 0.4531, 0.5606, 0.4784, 0.5606, 0.5037, 0.5606, 0.529, 0.5606, 0.5543, 0.5606, 0.5795, 0.5686, 0.5795, 0.5686, 0.5922, 0.5606, 0.5922, 0.5606, 0.5795, 0.5686, 0.5037, 0.5686, 0.529, 0.5606, 0.529, 0.5606, 0.5037, 0.5686, 0.5543, 0.5686, 0.5795, 0.5606, 0.5795, 0.5606, 0.5543, 0.5686, 0.529, 0.5686, 0.5543, 0.5606, 0.5543, 0.5606, 0.529, 0.5686, 0.4531, 0.5686, 0.4784, 0.5606, 0.4784, 0.5606, 0.4531, 0.5686, 0.4784, 0.5686, 0.5037, 0.5606, 0.5037, 0.5606, 0.4784, 0.5686, 0.4026, 0.5686, 0.4278, 0.5606, 0.4278, 0.5606, 0.4026, 0.5686, 0.4278, 0.5686, 0.4531, 0.5606, 0.4531, 0.5606, 0.4278, 0.5686, 0.3899, 0.5686, 0.4026, 0.5606, 0.4026, 0.5606, 0.3899])
me_cube_001.use_remesh_preserve_volume = False
me_cube_001.use_remesh_preserve_attributes = False
me_cube_001.use_mirror_vertex_groups = False
me_cube_001.update()
me_cube_006 = bpy.data.meshes.new('Cube.006')
me_cube_006.from_pydata([(0.5079, 1.226, 0.04186), (0.7521, 1.226, 0.04186), (0.7521, 1.511, 0.04187), (-0.3083, 1.294, 0.04186), (0.7521, 1.226, 0.2007), (0.5079, 1.226, 0.2007), (0.7521, 0.6387, 0.04186), (0.7521, 0.6386, -0.1273), (0.7521, 1.449, -0.1273), (0.7521, 1.449, -0.04677), (0.7521, 1.526, -0.04677), (0.7521, 1.526, 0.02328), (-0.5509, 1.511, 0.04072), (0.05732, 1.039, 0.1021), (0.5312, 1.109, 0.2007), (0.7521, 1.109, 0.2007), (0.9964, 1.226, 0.2007), (0.9964, 1.226, 0.04186), (0.05732, 1.039, 0.2007), (0.8794, 0.6386, 0.04186), (0.6249, 0.6386, -0.1273), (0.3901, 0.5413, -0.1273), (0.2105, 0.3616, -0.1273), (0.1133, 0.1268, -0.1273), (0.1134, -0.1273, -0.1273), (0.2107, -0.3621, -0.1273), (0.3905, -0.5417, -0.1273), (0.6253, -0.6388, -0.1273), (0.7521, -0.6388, -0.1273), (0.7521, -1.449, -0.1273), (-0.5352, -1.449, -0.1273), (-0.6971, -1.287, -0.1273), (-0.6971, 1.287, -0.1273), (-0.5352, 1.449, -0.1273), (-0.5352, 1.449, -0.04677), (-0.5668, 1.526, -0.04677), (-0.5668, 1.526, 0.02328), (-0.7592, 1.303, 0.04072), (-0.5417, 1.06, 0.04186), (-0.2874, 0.6941, 0.1021), (0.1237, 0.9397, 0.2007), (0.5546, 0.9911, 0.1349), (0.7521, 0.9912, 0.1349), (0.973, 1.109, 0.2007), (-0.2874, 0.6941, 0.2007), (0.9496, 0.9911, 0.1349), (0.7521, 0.6387, 0.1349), (0.7521, -0.6388, 0.04186), (0.7521, -1.226, 0.04186), (0.7521, -1.511, 0.04187), (0.7521, -1.526, 0.02328), (0.7521, -1.526, -0.04677), (0.7521, -1.449, -0.04677), (-0.5352, -1.449, -0.04677), (-0.6971, -1.287, -0.04677), (-0.6971, 1.287, -0.04677), (-0.7735, 1.319, -0.04677), (-0.7735, 1.319, 0.02328), (-0.4739, 0.2434, 0.04186), (-0.1881, 0.6277, 0.2007), (0.1904, 0.8401, 0.1349), (0.6249, 0.6386, 0.1349), (-0.4739, 0.2434, 0.2007), (0.8794, 0.6386, 0.1349), (0.6249, 0.6386, 0.04187), (0.9956, -1.226, 0.04186), (0.8794, -0.6388, 0.04186), (0.5086, -1.226, 0.04186), (-0.5668, -1.526, 0.02328), (-0.5668, -1.526, -0.04677), (-0.7735, -1.319, -0.04677), (-0.7735, -1.319, 0.02328), (-0.7592, -1.303, 0.04072), (-0.3568, 0.2201, 0.2007), (-0.08838, 0.5611, 0.1349), (0.3901, 0.5413, 0.1349), (-0.4738, -0.2443, 0.04186), (-0.4738, -0.2443, 0.2007), (0.949, -0.9914, 0.1349), (0.9956, -1.226, 0.2007), (0.7521, -1.226, 0.2007), (0.7521, -0.6388, 0.1349), (-0.3083, -1.294, 0.04186), (0.5086, -1.226, 0.2007), (-0.5509, -1.511, 0.04072), (-0.3566, -0.221, 0.2007), (-0.2392, 0.1968, 0.1349), (0.2105, 0.3616, 0.1349), (0.3901, 0.5413, 0.04187), (-0.287, -0.6949, 0.1021), (-0.287, -0.6949, 0.2007), (0.9723, -1.109, 0.2007), (0.879, -0.6388, 0.1349), (0.7521, -1.109, 0.2007), (0.6253, -0.6388, 0.1349), (0.6253, -0.6388, 0.04187), (0.05799, -1.04, 0.1021), (0.05799, -1.04, 0.2007), (0.5319, -1.109, 0.2007), (-0.5417, -1.06, 0.04186), (-0.1877, -0.6285, 0.2007), (-0.239, -0.1976, 0.1349), (0.1133, 0.1268, 0.1349), (0.2105, 0.3616, 0.04187), (0.7521, -0.9913, 0.1349), (0.3905, -0.5417, 0.1349), (0.3905, -0.5417, 0.04187), (0.5553, -0.9914, 0.1349), (0.1243, -0.9403, 0.2007), (-0.08802, -0.5618, 0.1349), (0.1134, -0.1273, 0.1349), (0.1133, 0.1268, 0.04187), (0.2107, -0.3621, 0.1349), (0.2107, -0.3621, 0.04187), (0.1909, -0.8406, 0.1349), (0.1134, -0.1273, 0.04187)], [], [(0, 12, 3), (4, 1, 0, 5), (6, 7, 8, 9, 10, 11, 2, 1), (0, 3, 13), (14, 15, 4, 5), (4, 16, 17, 1), (0, 13, 18, 5), (17, 19, 6, 1), (30, 27, 28, 29), (34, 9, 8, 33), (10, 9, 34, 35), (35, 36, 11, 10), (2, 11, 36, 12), (12, 37, 38, 3), (38, 39, 13, 3), (40, 14, 5, 18), (41, 42, 15, 14), (43, 16, 4, 15), (45, 63, 19, 17), (13, 39, 44, 18), (6, 19, 63, 46), (29, 28, 47, 48, 49, 50, 51, 52), (52, 53, 30, 29), (53, 54, 31, 30), (54, 55, 32, 31), (55, 34, 33, 32), (35, 34, 55, 56), (36, 35, 56, 57), (36, 57, 37, 12), (72, 99, 76), (58, 39, 38), (59, 40, 18, 44), (60, 41, 14, 40), (61, 46, 42, 41), (45, 43, 15, 42), (39, 58, 62, 44), (6, 46, 61, 64), (65, 48, 47, 66), (48, 67, 82, 84), (50, 49, 84, 68), (51, 50, 68, 69), (69, 53, 52, 51), (70, 54, 53, 69), (56, 55, 54, 70), (70, 71, 57, 56), (72, 37, 57, 71), (73, 59, 44, 62), (74, 60, 40, 59), (75, 61, 41, 60), (63, 45, 42, 46), (58, 76, 77, 62), (65, 66, 92, 78), (65, 79, 80, 48), (47, 81, 92, 66), (67, 48, 80, 83), (71, 70, 69, 68), (71, 68, 84, 72), (85, 73, 62, 77), (86, 74, 59, 73), (87, 75, 60, 74), (61, 75, 88, 64), (76, 89, 90, 77), (80, 79, 91, 93), (94, 81, 47, 95), (67, 96, 82), (96, 67, 83, 97), (80, 93, 98, 83), (72, 84, 82, 99), (100, 85, 77, 90), (101, 86, 73, 85), (102, 87, 74, 86), (75, 87, 103, 88), (76, 99, 89), (89, 96, 97, 90), (93, 91, 78, 104), (104, 78, 92, 81), (105, 94, 95, 106), (104, 81, 94, 107), (82, 96, 89, 99), (98, 108, 97, 83), (93, 104, 107, 98), (108, 100, 90, 97), (109, 101, 85, 100), (110, 102, 86, 101), (87, 102, 111, 103), (112, 105, 106, 113), (94, 105, 114, 107), (107, 114, 108, 98), (114, 109, 100, 108), (112, 110, 101, 109), (102, 110, 115, 111), (110, 112, 113, 115), (105, 112, 109, 114), (31, 24, 25), (27, 30, 26), (27, 95, 47, 28), (30, 31, 25, 26), (20, 64, 88, 21), (23, 32, 22), (25, 113, 106, 26), (32, 33, 21, 22), (23, 111, 115, 24), (8, 7, 20, 33), (21, 88, 103, 22), (33, 20, 21), (6, 64, 20, 7), (32, 23, 24, 31), (26, 106, 95, 27), (24, 115, 113, 25), (22, 103, 111, 23), (79, 65, 78, 91), (43, 45, 17, 16), (38, 37, 58), (37, 72, 76, 58), (1, 2, 12, 0), (49, 48, 84)])
me_cube_006.polygons.foreach_set('use_smooth', [0, 1, 0, 1, 0, 1, 1, 1, 0, 0, 0, 0, 0, 0, 1, 0, 1, 0, 1, 1, 1, 0, 0, 0, 0, 0, 0, 0, 0, 0, 1, 0, 1, 0, 1, 1, 1, 1, 0, 0, 0, 0, 0, 0, 0, 0, 0, 1, 0, 0, 1, 1, 1, 1, 1, 0, 0, 0, 1, 0, 1, 1, 0, 1, 1, 1, 0, 0, 0, 1, 0, 1, 1, 1, 1, 0, 1, 0, 1, 0, 1, 0, 1, 0, 1, 1, 0, 1, 1, 0, 1, 1, 0, 0, 0, 1, 0, 1, 0, 1, 0, 1, 0, 1, 0, 1, 0, 1, 1, 1, 1, 1, 0, 0, 0, 0])
_k = set([(0, 1), (0, 3), (0, 13), (1, 17), (3, 38), (13, 39), (38, 58), (39, 58), (41, 42), (41, 60), (42, 45), (46, 61), (46, 63), (48, 65), (48, 67), (58, 76), (60, 74), (61, 75), (67, 82), (67, 96), (74, 86), (75, 87), (76, 89), (76, 99), (78, 104), (81, 92), (81, 94), (82, 99), (86, 101), (87, 102), (89, 96), (94, 105), (101, 109), (102, 110), (104, 107), (105, 112), (107, 114), (109, 114), (110, 112)])
me_cube_006.attributes.new('sharp_edge', 'BOOLEAN', 'EDGE').data.foreach_set('value', [ (min(e.vertices), max(e.vertices)) in _k for e in me_cube_006.edges])
_uv = me_cube_006.uv_layers.new(name='UVMap')
_uv.uv.foreach_set('vector', [0.5352, 0.711, 0.641, 0.6847, 0.6165, 0.706, 0.6737, 0.3363, 0.6895, 0.3363, 0.6895, 0.3606, 0.6737, 0.3606, 0.08818, 0.5517, 0.105, 0.5517, 0.105, 0.6323, 0.1003, 0.6388, 0.09528, 0.6445, 0.09003, 0.6399, 0.08818, 0.6385, 0.08818, 0.6101, 0.5352, 0.711, 0.6165, 0.706, 0.5794, 0.7316, 0.3562, 0.9435, 0.3783, 0.9442, 0.378, 0.9559, 0.3536, 0.9551, 0.6737, 0.3363, 0.6737, 0.312, 0.6895, 0.312, 0.6895, 0.3363, 0.6895, 0.3606, 0.6835, 0.4091, 0.6737, 0.4091, 0.6737, 0.3606, 0.06388, 0.6101, 0.07552, 0.5517, 0.08818, 0.5517, 0.08818, 0.6101, 0.2331, 0.3439, 0.1176, 0.4245, 0.105, 0.4245, 0.105, 0.3439, 0.2331, 0.6403, 0.105, 0.6403, 0.105, 0.6323, 0.2331, 0.6323, 0.9504, 0.01256, 0.958, 0.01256, 0.958, 0.1407, 0.9504, 0.1438, 0.9504, 0.1438, 0.9434, 0.1438, 0.9434, 0.01256, 0.9504, 0.01256, 0.5114, 0.6821, 0.5115, 0.6798, 0.6426, 0.6825, 0.641, 0.6847, 0.641, 0.6847, 0.6614, 0.7055, 0.6396, 0.7295, 0.6165, 0.706, 0.6396, 0.7295, 0.6133, 0.7662, 0.5794, 0.7316, 0.6165, 0.706, 0.3157, 0.9257, 0.3562, 0.9435, 0.3536, 0.9551, 0.3089, 0.9356, 0.3592, 0.9302, 0.3787, 0.9307, 0.3783, 0.9442, 0.3562, 0.9435, 0.4004, 0.9448, 0.4024, 0.9566, 0.378, 0.9559, 0.3783, 0.9442, 0.5182, 0.6406, 0.5182, 0.6049, 0.5275, 0.6049, 0.5274, 0.6645, 0.6835, 0.4091, 0.6835, 0.4577, 0.6737, 0.4577, 0.6737, 0.4091, 0.5275, 0.5922, 0.5275, 0.6049, 0.5182, 0.6049, 0.5182, 0.5922, 0.105, 0.3439, 0.105, 0.4245, 0.08818, 0.4245, 0.08818, 0.3661, 0.08818, 0.3377, 0.09003, 0.3363, 0.09528, 0.3317, 0.1003, 0.3374, 0.105, 0.3359, 0.2331, 0.3359, 0.2331, 0.3439, 0.105, 0.3439, 0.2388, 0.3382, 0.2549, 0.3543, 0.2492, 0.36, 0.2331, 0.3439, 0.2572, 0.36, 0.2572, 0.6162, 0.2492, 0.6162, 0.2492, 0.36, 0.2549, 0.6219, 0.2388, 0.638, 0.2331, 0.6323, 0.2492, 0.6162, 0.9504, 0.1438, 0.958, 0.147, 0.958, 0.1697, 0.9504, 0.1729, 0.9434, 0.1438, 0.9504, 0.1438, 0.9504, 0.1729, 0.9434, 0.1729, 0.643, 0.6828, 0.6633, 0.7035, 0.6614, 0.7055, 0.641, 0.6847, 0.6614, 0.9646, 0.6396, 0.9406, 0.633, 0.8594, 0.633, 0.8109, 0.6133, 0.7662, 0.6396, 0.7295, 0.2849, 0.8941, 0.3157, 0.9257, 0.3089, 0.9356, 0.2749, 0.9006, 0.3235, 0.9145, 0.3592, 0.9302, 0.3562, 0.9435, 0.3157, 0.9257, 0.3669, 0.8954, 0.3796, 0.8957, 0.3787, 0.9307, 0.3592, 0.9302, 0.3984, 0.9312, 0.4004, 0.9448, 0.3783, 0.9442, 0.3787, 0.9307, 0.6835, 0.4577, 0.6895, 0.5062, 0.6737, 0.5062, 0.6737, 0.4577, 0.5275, 0.5922, 0.5182, 0.5922, 0.5182, 0.5795, 0.5275, 0.5795, 0.06396, 0.3661, 0.08818, 0.3661, 0.08818, 0.4245, 0.07552, 0.4245, 0.5108, 0.9597, 0.535, 0.9592, 0.6165, 0.9641, 0.641, 0.9855, 0.5114, 0.9904, 0.5114, 0.9881, 0.641, 0.9855, 0.6426, 0.9877, 0.9504, 0.5957, 0.9434, 0.5957, 0.9434, 0.4645, 0.9504, 0.4645, 0.9504, 0.4645, 0.958, 0.4676, 0.958, 0.5957, 0.9504, 0.5957, 0.9504, 0.4354, 0.958, 0.4385, 0.958, 0.4613, 0.9504, 0.4645, 0.9504, 0.1729, 0.958, 0.176, 0.958, 0.4322, 0.9504, 0.4354, 0.9504, 0.4354, 0.9434, 0.4354, 0.9434, 0.1729, 0.9504, 0.1729, 0.6614, 0.9646, 0.6614, 0.7055, 0.6636, 0.7039, 0.6636, 0.9662, 0.2683, 0.8531, 0.2849, 0.8941, 0.2749, 0.9006, 0.2565, 0.8554, 0.2963, 0.8866, 0.3235, 0.9145, 0.3157, 0.9257, 0.2849, 0.8941, 0.3437, 0.8852, 0.3669, 0.8954, 0.3592, 0.9302, 0.3235, 0.9145, 0.3923, 0.896, 0.3984, 0.9312, 0.3787, 0.9307, 0.3796, 0.8957, 0.6895, 0.5062, 0.6895, 0.5547, 0.6737, 0.5547, 0.6737, 0.5062, 0.5274, 0.3177, 0.5276, 0.3773, 0.5184, 0.3773, 0.5183, 0.3415, 0.6895, 0.7488, 0.6737, 0.7488, 0.6737, 0.7245, 0.6895, 0.7245, 0.5276, 0.3899, 0.5184, 0.3899, 0.5184, 0.3773, 0.5276, 0.3773, 0.6895, 0.7003, 0.6895, 0.7245, 0.6737, 0.7245, 0.6737, 0.7003, 0.9434, 0.4354, 0.9504, 0.4354, 0.9504, 0.4645, 0.9434, 0.4645, 0.6633, 0.9666, 0.643, 0.9873, 0.641, 0.9855, 0.6614, 0.9646, 0.2683, 0.8089, 0.2683, 0.8531, 0.2565, 0.8554, 0.2566, 0.8066, 0.2816, 0.8505, 0.2963, 0.8866, 0.2849, 0.8941, 0.2683, 0.8531, 0.3261, 0.8671, 0.3437, 0.8852, 0.3235, 0.9145, 0.2963, 0.8866, 0.5182, 0.5795, 0.5183, 0.5543, 0.5275, 0.5543, 0.5275, 0.5795, 0.6895, 0.5547, 0.6835, 0.6033, 0.6737, 0.6033, 0.6737, 0.5547, 0.3781, 0.7062, 0.4024, 0.7055, 0.4004, 0.7173, 0.3784, 0.7179, 0.5184, 0.4025, 0.5184, 0.3899, 0.5276, 0.3899, 0.5276, 0.4026, 0.535, 0.9592, 0.5793, 0.9386, 0.6165, 0.9641, 0.6835, 0.6518, 0.6895, 0.7003, 0.6737, 0.7003, 0.6737, 0.6518, 0.3781, 0.7062, 0.3784, 0.7179, 0.3563, 0.7186, 0.3537, 0.707, 0.6614, 0.9646, 0.641, 0.9855, 0.6165, 0.9641, 0.6396, 0.9406, 0.285, 0.768, 0.2683, 0.8089, 0.2566, 0.8066, 0.275, 0.7614, 0.2816, 0.8115, 0.2816, 0.8505, 0.2683, 0.8531, 0.2683, 0.8089, 0.3166, 0.8437, 0.3261, 0.8671, 0.2963, 0.8866, 0.2816, 0.8505, 0.5183, 0.5543, 0.5183, 0.529, 0.5275, 0.529, 0.5275, 0.5543, 0.633, 0.8594, 0.6396, 0.9406, 0.6133, 0.904, 0.6835, 0.6033, 0.6835, 0.6518, 0.6737, 0.6518, 0.6737, 0.6033, 0.3784, 0.7179, 0.4004, 0.7173, 0.3984, 0.7309, 0.3788, 0.7314, 0.3788, 0.7314, 0.3984, 0.7309, 0.3923, 0.7662, 0.3797, 0.7665, 0.5184, 0.4278, 0.5184, 0.4025, 0.5276, 0.4026, 0.5276, 0.4278, 0.3788, 0.7314, 0.3797, 0.7665, 0.367, 0.7667, 0.3593, 0.7319, 0.6165, 0.9641, 0.5793, 0.9386, 0.6133, 0.904, 0.6396, 0.9406, 0.3563, 0.7186, 0.3158, 0.7363, 0.309, 0.7265, 0.3537, 0.707, 0.3784, 0.7179, 0.3788, 0.7314, 0.3593, 0.7319, 0.3563, 0.7186, 0.3158, 0.7363, 0.285, 0.768, 0.275, 0.7614, 0.309, 0.7265, 0.2963, 0.7754, 0.2816, 0.8115, 0.2683, 0.8089, 0.285, 0.768, 0.3166, 0.8184, 0.3166, 0.8437, 0.2816, 0.8505, 0.2816, 0.8115, 0.5183, 0.529, 0.5183, 0.5037, 0.5276, 0.5037, 0.5275, 0.529, 0.5183, 0.4531, 0.5184, 0.4278, 0.5276, 0.4278, 0.5276, 0.4531, 0.367, 0.7667, 0.3438, 0.7768, 0.3236, 0.7475, 0.3593, 0.7319, 0.3593, 0.7319, 0.3236, 0.7475, 0.3158, 0.7363, 0.3563, 0.7186, 0.3236, 0.7475, 0.2963, 0.7754, 0.285, 0.768, 0.3158, 0.7363, 0.3262, 0.7949, 0.3166, 0.8184, 0.2816, 0.8115, 0.2963, 0.7754, 0.5183, 0.5037, 0.5183, 0.4784, 0.5276, 0.4784, 0.5276, 0.5037, 0.5183, 0.4784, 0.5183, 0.4531, 0.5276, 0.4531, 0.5276, 0.4784, 0.3438, 0.7768, 0.3262, 0.7949, 0.2963, 0.7754, 0.3236, 0.7475, 0.2492, 0.36, 0.1686, 0.4754, 0.1589, 0.4521, 0.1176, 0.4245, 0.2331, 0.3439, 0.141, 0.4342, 0.5445, 0.4026, 0.5276, 0.4026, 0.5276, 0.3899, 0.5445, 0.3899, 0.2331, 0.3439, 0.2492, 0.36, 0.1589, 0.4521, 0.141, 0.4342, 0.5443, 0.5796, 0.5275, 0.5795, 0.5275, 0.5543, 0.5443, 0.5543, 0.1686, 0.5007, 0.2492, 0.6162, 0.1589, 0.5241, 0.5444, 0.4531, 0.5276, 0.4531, 0.5276, 0.4278, 0.5444, 0.4278, 0.2492, 0.6162, 0.2331, 0.6323, 0.141, 0.542, 0.1589, 0.5241, 0.5444, 0.5037, 0.5276, 0.5037, 0.5276, 0.4784, 0.5444, 0.4784, 0.105, 0.6323, 0.105, 0.5517, 0.1177, 0.5517, 0.2331, 0.6323, 0.5443, 0.5543, 0.5275, 0.5543, 0.5275, 0.529, 0.5444, 0.529, 0.2331, 0.6323, 0.1177, 0.5517, 0.141, 0.542, 0.5275, 0.5922, 0.5275, 0.5795, 0.5443, 0.5796, 0.5443, 0.5922, 0.2492, 0.6162, 0.1686, 0.5007, 0.1686, 0.4754, 0.2492, 0.36, 0.5444, 0.4278, 0.5276, 0.4278, 0.5276, 0.4026, 0.5445, 0.4026, 0.5444, 0.4784, 0.5276, 0.4784, 0.5276, 0.4531, 0.5444, 0.4531, 0.5444, 0.529, 0.5275, 0.529, 0.5276, 0.5037, 0.5444, 0.5037, 0.5116, 0.3177, 0.5274, 0.3177, 0.5183, 0.3415, 0.5117, 0.3296, 0.5116, 0.6526, 0.5182, 0.6406, 0.5274, 0.6645, 0.5116, 0.6644, 0.6396, 0.7295, 0.6614, 0.7055, 0.633, 0.8109, 0.6614, 0.7055, 0.6614, 0.9646, 0.633, 0.8594, 0.633, 0.8109, 0.5109, 0.7105, 0.5114, 0.6821, 0.641, 0.6847, 0.5352, 0.711, 0.5114, 0.9881, 0.5108, 0.9597, 0.641, 0.9855])
me_cube_006.use_remesh_preserve_volume = False
me_cube_006.use_remesh_preserve_attributes = False
me_cube_006.use_mirror_vertex_groups = False
me_cube_006.update()
me_cube_023 = bpy.data.meshes.new('Cube.023')
me_cube_023.from_pydata([(-0.5901, -0.389, -0.07104), (-0.4739, 0.1984, -0.07104), (-0.1032, -0.389, -0.07104), (-0.5901, -0.389, 0.08776), (-0.1032, -0.389, 0.08776), (0.6924, 0.1423, -0.07104), (0.6924, 0.1423, 0.08776), (-0.5669, -0.2718, 0.08776), (-0.4735, 0.1983, 0.02196), (0.3475, -0.2025, -0.07104), (0.3475, -0.2025, 0.08776), (0.5931, 0.2087, 0.08776), (0.1947, 0.4751, 0.02196), (0.1947, 0.4751, -0.07103)], [], [(12, 13, 1, 8), (9, 10, 4, 2), (5, 6, 10, 9), (1, 0, 3, 7, 8), (2, 4, 3, 0), (5, 13, 12, 11, 6), (12, 8, 7, 11), (0, 1, 13, 5, 9, 2), (11, 7, 3, 4, 10, 6)])
me_cube_023.polygons.foreach_set('use_smooth', [1, 1, 1, 1, 1, 1, 0, 1, 1])
_k = set([(0, 2), (2, 9), (5, 9)])
me_cube_023.attributes.new('sharp_edge', 'BOOLEAN', 'EDGE').data.foreach_set('value', [ (min(e.vertices), max(e.vertices)) in _k for e in me_cube_023.edges])
_uv = me_cube_023.uv_layers.new(name='UVMap')
_uv.uv.foreach_set('vector', [0.5183, 0.4531, 0.5276, 0.4531, 0.5276, 0.3773, 0.5184, 0.3773, 0.6835, 0.6518, 0.6737, 0.6518, 0.6737, 0.7003, 0.6895, 0.7003, 0.6835, 0.6033, 0.6737, 0.6033, 0.6737, 0.6518, 0.6835, 0.6518, 0.5276, 0.3773, 0.6895, 0.7488, 0.6737, 0.7488, 0.4004, 0.7173, 0.5184, 0.3773, 0.6895, 0.7003, 0.6737, 0.7003, 0.6737, 0.7488, 0.6895, 0.7488, 0.6835, 0.6033, 0.5276, 0.4531, 0.5183, 0.4531, 0.285, 0.768, 0.275, 0.7614, 0.5183, 0.4531, 0.5184, 0.3773, 0.4004, 0.7173, 0.285, 0.768, 0.6895, 0.7488, 0.5276, 0.3773, 0.5276, 0.4531, 0.6835, 0.6033, 0.6835, 0.6518, 0.6895, 0.7003, 0.0, 0.0, 0.4004, 0.7173, 0.4024, 0.7055, 0.6737, 0.7003, 0.6737, 0.6518, 0.275, 0.7614])
me_cube_023.use_remesh_preserve_volume = False
me_cube_023.use_remesh_preserve_attributes = False
me_cube_023.use_mirror_vertex_groups = False
me_cube_023.update()
me_cube_021 = bpy.data.meshes.new('Cube.021')
me_cube_021.from_pydata([(-0.5901, 0.389, -0.07104), (-0.4739, -0.1984, -0.07104), (-0.1032, 0.389, -0.07104), (-0.5901, 0.389, 0.08776), (-0.1032, 0.389, 0.08776), (0.6924, -0.1423, -0.07104), (0.6924, -0.1423, 0.08776), (-0.5669, 0.2718, 0.08776), (-0.4735, -0.1983, 0.02196), (0.3475, 0.2025, -0.07104), (0.3475, 0.2025, 0.08776), (0.5931, -0.2087, 0.08776), (0.1947, -0.4751, 0.02196), (0.1947, -0.4751, -0.07103)], [], [(12, 8, 1, 13), (9, 2, 4, 10), (5, 9, 10, 6), (1, 8, 7, 3, 0), (2, 0, 3, 4), (5, 6, 11, 12, 13), (12, 11, 7, 8), (0, 2, 9, 5, 13, 1), (11, 6, 10, 4, 3, 7)])
me_cube_021.polygons.foreach_set('use_smooth', [1, 1, 1, 1, 1, 1, 0, 1, 1])
_k = set([(0, 2), (2, 9), (5, 9)])
me_cube_021.attributes.new('sharp_edge', 'BOOLEAN', 'EDGE').data.foreach_set('value', [ (min(e.vertices), max(e.vertices)) in _k for e in me_cube_021.edges])
_uv = me_cube_021.uv_layers.new(name='UVMap')
_uv.uv.foreach_set('vector', [0.5183, 0.4531, 0.5184, 0.3773, 0.5276, 0.3773, 0.5276, 0.4531, 0.6835, 0.6518, 0.6895, 0.7003, 0.6737, 0.7003, 0.6737, 0.6518, 0.6835, 0.6033, 0.6835, 0.6518, 0.6737, 0.6518, 0.6737, 0.6033, 0.5276, 0.3773, 0.5184, 0.3773, 0.4004, 0.7173, 0.6737, 0.7488, 0.6895, 0.7488, 0.6895, 0.7003, 0.6895, 0.7488, 0.6737, 0.7488, 0.6737, 0.7003, 0.6835, 0.6033, 0.275, 0.7614, 0.285, 0.768, 0.5183, 0.4531, 0.5276, 0.4531, 0.5183, 0.4531, 0.285, 0.768, 0.4004, 0.7173, 0.5184, 0.3773, 0.6895, 0.7488, 0.6895, 0.7003, 0.6835, 0.6518, 0.6835, 0.6033, 0.5276, 0.4531, 0.5276, 0.3773, 0.0, 0.0, 0.275, 0.7614, 0.6737, 0.6518, 0.6737, 0.7003, 0.4024, 0.7055, 0.4004, 0.7173])
me_cube_021.use_remesh_preserve_volume = False
me_cube_021.use_remesh_preserve_attributes = False
me_cube_021.use_mirror_vertex_groups = False
me_cube_021.update()
me_cube_020 = bpy.data.meshes.new('Cube.020')
me_cube_020.from_pydata([(0.1336, -0.6944, -0.07105), (0.1336, -0.6944, 0.08775), (0.3201, -0.2438, -0.07105), (0.03422, -0.6281, 0.08775), (0.3201, -0.2438, 0.08775), (0.3199, 0.244, -0.07105), (0.3199, 0.244, 0.08775), (-0.3644, -0.3619, 0.02196), (0.1331, 0.6945, -0.07105), (0.1331, 0.6945, 0.08775), (0.03382, 0.6281, 0.08775), (-0.3644, -0.3619, -0.07104), (-0.3646, 0.3617, 0.02196), (-0.3646, 0.3617, -0.07104)], [], [(0, 2, 4, 1), (2, 5, 6, 4), (5, 8, 9, 6), (3, 10, 12, 7), (7, 12, 13, 11), (9, 8, 13, 12), (0, 1, 3, 7, 11), (10, 9, 12), (3, 1, 4, 6, 9, 10), (11, 13, 8, 5, 2, 0)])
me_cube_020.polygons.foreach_set('use_smooth', [1, 1, 1, 0, 1, 1, 1, 0, 1, 1])
_k = set([(0, 2), (2, 5), (5, 8)])
me_cube_020.attributes.new('sharp_edge', 'BOOLEAN', 'EDGE').data.foreach_set('value', [ (min(e.vertices), max(e.vertices)) in _k for e in me_cube_020.edges])
_uv = me_cube_020.uv_layers.new(name='UVMap')
_uv.uv.foreach_set('vector', [0.6835, 0.4577, 0.6895, 0.5062, 0.6737, 0.5062, 0.6737, 0.4577, 0.6895, 0.5062, 0.6895, 0.5547, 0.6737, 0.5547, 0.6737, 0.5062, 0.6895, 0.5547, 0.6835, 0.6033, 0.6737, 0.6033, 0.6737, 0.5547, 0.2849, 0.8941, 0.285, 0.768, 0.5183, 0.4531, 0.5183, 0.529, 0.5183, 0.529, 0.5183, 0.4531, 0.5276, 0.4531, 0.5275, 0.529, 0.6737, 0.6033, 0.6835, 0.6033, 0.5276, 0.4531, 0.5183, 0.4531, 0.6835, 0.4577, 0.6737, 0.4577, 0.2849, 0.8941, 0.5183, 0.529, 0.5275, 0.529, 0.285, 0.768, 0.6737, 0.6033, 0.5183, 0.4531, 0.2849, 0.8941, 0.2749, 0.9006, 0.6737, 0.5062, 0.6737, 0.5547, 0.6737, 0.6033, 0.285, 0.768, 0.5275, 0.529, 0.5276, 0.4531, 0.6835, 0.6033, 0.6895, 0.5547, 0.6895, 0.5062, 0.6835, 0.4577])
me_cube_020.use_remesh_preserve_volume = False
me_cube_020.use_remesh_preserve_attributes = False
me_cube_020.use_mirror_vertex_groups = False
me_cube_020.update()
me_cube_019 = bpy.data.meshes.new('Cube.019')
me_cube_019.from_pydata([(-0.6197, 0.4292, 0.04398), (-0.6197, -0.4434, 0.04398), (-0.6197, -0.4578, 0.0254), (-0.6197, -0.4578, -0.04465), (0.6993, -0.4578, 0.0254), (0.6993, -0.4578, -0.04465), (0.906, -0.2511, -0.04465), (0.906, -0.2511, 0.0254), (0.8917, -0.2351, 0.04284), (0.6833, -0.4435, 0.04284), (-0.0783, 0.7059, 0.04399), (-0.6197, 0.4291, -0.04059), (-0.0783, 0.7059, -0.04059)], [], [(2, 4, 9, 1), (3, 5, 4, 2), (7, 4, 5, 6), (7, 8, 9, 4), (3, 2, 1, 0, 11), (12, 6, 5, 3, 11), (8, 10, 0, 1, 9), (10, 8, 7, 6, 12), (12, 11, 0, 10)])
_uv = me_cube_019.uv_layers.new(name='UVMap')
_uv.uv.foreach_set('vector', [0.5114, 0.9904, 0.6426, 0.9877, 0.641, 0.9855, 0.5114, 0.9881, 0.9504, 0.5957, 0.9504, 0.4645, 0.9434, 0.4645, 0.9434, 0.5957, 0.9434, 0.4354, 0.9434, 0.4645, 0.9504, 0.4645, 0.9504, 0.4354, 0.6633, 0.9666, 0.6614, 0.9646, 0.641, 0.9855, 0.643, 0.9873, 0.09528, 0.3317, 0.09003, 0.3363, 0.08818, 0.3377, 0.08818, 0.4245, 0.0966, 0.4245, 0.536, 0.4531, 0.9504, 0.4354, 0.9504, 0.4645, 0.09528, 0.3317, 0.0966, 0.4245, 0.6614, 0.9646, 0.5276, 0.4531, 0.08818, 0.4245, 0.5114, 0.9881, 0.641, 0.9855, 0.5276, 0.4531, 0.6614, 0.9646, 0.9434, 0.4354, 0.9504, 0.4354, 0.536, 0.4531, 0.536, 0.4531, 0.0966, 0.4245, 0.08818, 0.4245, 0.5276, 0.4531])
me_cube_019.use_remesh_preserve_volume = False
me_cube_019.use_remesh_preserve_attributes = False
me_cube_019.use_mirror_vertex_groups = False
me_cube_019.update()
me_cube_018 = bpy.data.meshes.new('Cube.018')
me_cube_018.from_pydata([(-0.6197, -0.4292, 0.04398), (-0.6197, 0.4434, 0.04398), (-0.6197, 0.4578, 0.0254), (-0.6197, 0.4578, -0.04465), (0.6993, 0.4578, 0.0254), (0.6993, 0.4578, -0.04465), (0.906, 0.2511, -0.04465), (0.906, 0.2511, 0.0254), (0.8917, 0.2351, 0.04284), (0.6833, 0.4435, 0.04284), (-0.0783, -0.7059, 0.04399), (-0.6197, -0.4291, -0.04059), (-0.0783, -0.7059, -0.04059)], [], [(2, 1, 9, 4), (3, 2, 4, 5), (7, 6, 5, 4), (7, 4, 9, 8), (3, 11, 0, 1, 2), (12, 11, 3, 5, 6), (8, 9, 1, 0, 10), (10, 12, 6, 7, 8), (12, 10, 0, 11)])
_uv = me_cube_018.uv_layers.new(name='UVMap')
_uv.uv.foreach_set('vector', [0.5114, 0.9904, 0.5114, 0.9881, 0.641, 0.9855, 0.6426, 0.9877, 0.9504, 0.5957, 0.9434, 0.5957, 0.9434, 0.4645, 0.9504, 0.4645, 0.9434, 0.4354, 0.9504, 0.4354, 0.9504, 0.4645, 0.9434, 0.4645, 0.6633, 0.9666, 0.643, 0.9873, 0.641, 0.9855, 0.6614, 0.9646, 0.09528, 0.3317, 0.0966, 0.4245, 0.08818, 0.4245, 0.08818, 0.3377, 0.09003, 0.3363, 0.536, 0.4531, 0.0966, 0.4245, 0.09528, 0.3317, 0.9504, 0.4645, 0.9504, 0.4354, 0.6614, 0.9646, 0.641, 0.9855, 0.5114, 0.9881, 0.08818, 0.4245, 0.5276, 0.4531, 0.5276, 0.4531, 0.536, 0.4531, 0.9504, 0.4354, 0.9434, 0.4354, 0.6614, 0.9646, 0.536, 0.4531, 0.5276, 0.4531, 0.08818, 0.4245, 0.0966, 0.4245])
me_cube_018.use_remesh_preserve_volume = False
me_cube_018.use_remesh_preserve_attributes = False
me_cube_018.use_mirror_vertex_groups = False
me_cube_018.update()
me_cube_014 = bpy.data.meshes.new('Cube.014')
me_cube_014.from_pydata([(0.3779, -1.303, 0.04305), (0.3922, -1.319, -0.04444), (0.3922, -1.319, 0.02561), (0.3922, 1.319, -0.04444), (0.3922, 1.319, 0.02561), (0.3779, 1.303, 0.04305), (-0.5918, -0.3618, 0.04419), (-0.5921, 0.3619, 0.04419), (-0.5918, -0.3618, -0.04038), (-0.5921, 0.3619, -0.04038)], [], [(3, 4, 2, 1), (5, 0, 2, 4), (4, 3, 9, 7, 5), (6, 0, 5, 7), (2, 0, 6, 8, 1), (7, 9, 8, 6), (9, 3, 1, 8)])
_uv = me_cube_014.uv_layers.new(name='UVMap')
_uv.uv.foreach_set('vector', [0.9504, 0.4354, 0.9434, 0.4354, 0.9434, 0.1729, 0.9504, 0.1729, 0.6614, 0.9646, 0.6614, 0.7055, 0.6636, 0.7039, 0.6636, 0.9662, 0.6636, 0.9662, 0.9504, 0.4354, 0.0, 0.0, 0.0, 0.0, 0.6614, 0.9646, 0.0, 0.0, 0.6614, 0.7055, 0.6614, 0.9646, 0.0, 0.0, 0.6636, 0.7039, 0.6614, 0.7055, 0.0, 0.0, 0.0, 0.0, 0.9504, 0.1729, 0.0, 0.0, 0.0, 0.0, 0.0, 0.0, 0.0, 0.0, 0.0, 0.0, 0.9504, 0.4354, 0.9504, 0.1729, 0.0, 0.0])
me_cube_014.use_remesh_preserve_volume = False
me_cube_014.use_remesh_preserve_attributes = False
me_cube_014.use_mirror_vertex_groups = False
me_cube_014.update()
me_cube_013 = bpy.data.meshes.new('Cube.013')
me_cube_013.from_pydata([(-0.592, -0.3871, -0.04025), (-0.592, 0.4234, -0.04025), (-0.592, 0.4234, 0.04025), (-0.05044, -0.6642, 0.04025), (-0.05044, -0.6642, -0.04025), (0.8572, 0.2615, -0.04025), (0.6953, 0.4234, -0.04025), (0.6953, 0.4234, 0.04025), (0.8572, 0.2615, 0.04025), (-0.592, -0.3871, 0.04025)], [], [(4, 5, 8, 3), (7, 6, 1, 2), (8, 5, 6, 7), (9, 3, 8, 7), (1, 6, 0), (0, 6, 5, 4), (0, 4, 3, 9), (2, 1, 0, 9), (7, 2, 9)])
_uv = me_cube_013.uv_layers.new(name='UVMap')
_uv.uv.foreach_set('vector', [0.1589, 0.5241, 0.2492, 0.6162, 0.2549, 0.6219, 0.1589, 0.5241, 0.2331, 0.6403, 0.2331, 0.6323, 0.105, 0.6323, 0.105, 0.6403, 0.2549, 0.6219, 0.2492, 0.6162, 0.2331, 0.6323, 0.2388, 0.638, 0.097, 0.5517, 0.1589, 0.5241, 0.2549, 0.6219, 0.2388, 0.638, 0.105, 0.6323, 0.2331, 0.6323, 0.105, 0.5517, 0.105, 0.5517, 0.2331, 0.6323, 0.2492, 0.6162, 0.1589, 0.5241, 0.105, 0.5517, 0.1589, 0.5241, 0.1589, 0.5241, 0.097, 0.5517, 0.1003, 0.6388, 0.105, 0.6323, 0.105, 0.5517, 0.097, 0.5517, 0.2388, 0.638, 0.1003, 0.6388, 0.097, 0.5517])
me_cube_013.use_remesh_preserve_volume = False
me_cube_013.use_remesh_preserve_attributes = False
me_cube_013.use_mirror_vertex_groups = False
me_cube_013.update()
me_cube_012 = bpy.data.meshes.new('Cube.012')
me_cube_012.from_pydata([(-0.5465, -0.3618, -0.04025), (-0.5468, 0.3619, -0.04025), (0.3611, 1.287, -0.04025), (0.3611, -1.287, -0.04025), (0.3611, 1.287, 0.04026), (0.3611, -1.287, 0.04026), (-0.5465, -0.3618, 0.04025), (-0.5468, 0.3619, 0.04025)], [], [(4, 5, 3, 2), (5, 6, 0, 3), (4, 2, 1, 7), (5, 4, 7, 6), (3, 0, 1, 2), (7, 1, 0, 6)])
me_cube_012.polygons.foreach_set('use_smooth', [0, 0, 0, 0, 0, 1])
_uv = me_cube_012.uv_layers.new(name='UVMap')
_uv.uv.foreach_set('vector', [0.2572, 0.36, 0.2572, 0.6162, 0.2492, 0.6162, 0.2492, 0.36, 0.2572, 0.6162, 0.5275, 0.529, 0.5444, 0.529, 0.2492, 0.6162, 0.2572, 0.36, 0.2492, 0.36, 0.5444, 0.4531, 0.5276, 0.4531, 0.2572, 0.6162, 0.2572, 0.36, 0.5276, 0.4531, 0.5275, 0.529, 0.2492, 0.6162, 0.5444, 0.529, 0.5444, 0.4531, 0.2492, 0.36, 0.5276, 0.4531, 0.5444, 0.4531, 0.5444, 0.529, 0.5275, 0.529])
me_cube_012.use_remesh_preserve_volume = False
me_cube_012.use_remesh_preserve_attributes = False
me_cube_012.use_mirror_vertex_groups = False
me_cube_012.update()
me_cube_010 = bpy.data.meshes.new('Cube.010')
me_cube_010.from_pydata([(-0.592, 0.3871, -0.04025), (-0.592, -0.4234, -0.04025), (-0.592, -0.4234, 0.04025), (-0.05044, 0.6642, 0.04025), (-0.05044, 0.6642, -0.04025), (0.8572, -0.2615, -0.04025), (0.6953, -0.4234, -0.04025), (0.6953, -0.4234, 0.04025), (0.8572, -0.2615, 0.04025), (-0.592, 0.3871, 0.04025)], [], [(4, 3, 8, 5), (7, 2, 1, 6), (8, 7, 6, 5), (9, 7, 8, 3), (1, 0, 6), (0, 4, 5, 6), (0, 9, 3, 4), (2, 9, 0, 1), (7, 9, 2)])
_uv = me_cube_010.uv_layers.new(name='UVMap')
_uv.uv.foreach_set('vector', [0.1589, 0.5241, 0.1589, 0.5241, 0.2549, 0.6219, 0.2492, 0.6162, 0.2331, 0.6403, 0.105, 0.6403, 0.105, 0.6323, 0.2331, 0.6323, 0.2549, 0.6219, 0.2388, 0.638, 0.2331, 0.6323, 0.2492, 0.6162, 0.097, 0.5517, 0.2388, 0.638, 0.2549, 0.6219, 0.1589, 0.5241, 0.105, 0.6323, 0.105, 0.5517, 0.2331, 0.6323, 0.105, 0.5517, 0.1589, 0.5241, 0.2492, 0.6162, 0.2331, 0.6323, 0.105, 0.5517, 0.097, 0.5517, 0.1589, 0.5241, 0.1589, 0.5241, 0.1003, 0.6388, 0.097, 0.5517, 0.105, 0.5517, 0.105, 0.6323, 0.2388, 0.638, 0.097, 0.5517, 0.1003, 0.6388])
me_cube_010.use_remesh_preserve_volume = False
me_cube_010.use_remesh_preserve_attributes = False
me_cube_010.use_mirror_vertex_groups = False
me_cube_010.update()

# ---- objects
ob_base = bpy.data.objects.new('base', me_cube_005)
ob_wall_left = bpy.data.objects.new('wall.left', me_cube_067)
ob_wall_collider_001 = bpy.data.objects.new('wall.collider.001', me_cube_063)
ob_wall_collider_big_002 = bpy.data.objects.new('wall.collider-big.002', me_cube_003)
ob_wall_back = bpy.data.objects.new('wall.back', me_cube_067)
ob_wall_collider = bpy.data.objects.new('wall.collider', me_cube_063)
ob_wall_collider_big_001 = bpy.data.objects.new('wall.collider-big.001', me_cube_003)
ob_wall_right = bpy.data.objects.new('wall.right', me_cube_067)
ob_wall_collider_big = bpy.data.objects.new('wall.collider-big', me_cube_003)
ob_wall_collider_003 = bpy.data.objects.new('wall.collider.003', me_cube_063)
ob_wall_front = bpy.data.objects.new('wall.front', me_cube_067)
ob_wall_collider_big_003 = bpy.data.objects.new('wall.collider-big.003', me_cube_003)
ob_wall_collider_002 = bpy.data.objects.new('wall.collider.002', me_cube_063)
ob_hangar_space = bpy.data.objects.new('hangar-space', me_cube_022)
ob_launch_position = bpy.data.objects.new('launch-position', None)
ob_cap_left = bpy.data.objects.new('cap-left', me_cube)
ob_cap_left_collider_top_003 = bpy.data.objects.new('cap-left.collider-top.003', me_cube_028)
ob_cap_left_collider_top_001 = bpy.data.objects.new('cap-left.collider-top.001', me_cube_027)
ob_cap_left_collider_top = bpy.data.objects.new('cap-left.collider-top', me_cube_009)
ob_cap_left_collider_middle = bpy.data.objects.new('cap-left.collider-middle', me_cube_007)
ob_cap_left_collider_top_cap = bpy.data.objects.new('cap-left.collider-top-cap', me_cube_004)
ob_cap_left_collider_bottom = bpy.data.objects.new('cap-left.collider-bottom', me_cube_001)
ob_cap_right = bpy.data.objects.new('cap-right', me_cube_006)
ob_cap_right_collider_top_left = bpy.data.objects.new('cap-right.collider-top-left', me_cube_023)
ob_cap_right_collider_top_right = bpy.data.objects.new('cap-right.collider-top-right', me_cube_021)
ob_cap_right_collider_top_middle = bpy.data.objects.new('cap-right.collider-top-middle', me_cube_020)
ob_cap_right_collider_middle_left = bpy.data.objects.new('cap-right.collider-middle-left', me_cube_019)
ob_cap_right_collider_middle_right = bpy.data.objects.new('cap-right.collider-middle-right', me_cube_018)
ob_cap_right_collider_middle_middle = bpy.data.objects.new('cap-right.collider-middle-middle', me_cube_014)
ob_cap_right_collider_bottom_right = bpy.data.objects.new('cap-right.collider-bottom-right', me_cube_013)
ob_cap_right_collider_bottom_middle = bpy.data.objects.new('cap-right.collider-bottom-middle', me_cube_012)
ob_cap_right_collider_bottom_left = bpy.data.objects.new('cap-right.collider-bottom-left', me_cube_010)

# ---- transforms, parenting, visibility, modifiers, constraints
ob_base.location = (1.49e-08, -6.706e-08, -1.159)
ob_base.lineart.crease_threshold = 0.0
_m = ob_base.modifiers.new('Auto Smooth', 'NODES')
_m.node_group = ng_auto_smooth
_gi = [s.identifier for s in ng_auto_smooth.interface.items_tree if s.item_type == 'SOCKET' and s.in_out == 'INPUT']
_m[_gi[1]] = 0.8901  # Angle
ob_wall_left.parent = ob_base
ob_wall_left.matrix_parent_inverse = Matrix(((1.0, 0.0, 0.0, -1.49e-08), (0.0, 1.0, 0.0, 6.706e-08), (0.0, 0.0, 1.0, 1.159), (0.0, 0.0, 0.0, 1.0)))
ob_wall_left.location = (-1.477, 0.1261, -0.1563)
ob_wall_left.rotation_mode = 'QUATERNION'
ob_wall_left.rotation_quaternion = (0.5, 0.5, -0.5, -0.5)
ob_wall_left.scale = (1.0, 1.0, 1.0)
ob_wall_left.lineart.crease_threshold = 0.0
_m = ob_wall_left.modifiers.new('Auto Smooth', 'NODES')
_m.node_group = ng_auto_smooth
_gi = [s.identifier for s in ng_auto_smooth.interface.items_tree if s.item_type == 'SOCKET' and s.in_out == 'INPUT']
_m[_gi[1]] = 0.8901  # Angle
ob_wall_collider_001.parent = ob_wall_left
ob_wall_collider_001.matrix_parent_inverse = Matrix(((1.267e-07, -1.0, -3.576e-07, 0.1261), (-1.267e-07, -2.384e-07, 1.0, 0.1563), (-1.0, 1.432e-14, 1.421e-14, -1.477), (0.0, 0.0, 0.0, 1.0)))
ob_wall_collider_001.location = (-1.396, 1.396, -0.3624)
ob_wall_collider_001.rotation_mode = 'QUATERNION'
ob_wall_collider_001.rotation_quaternion = (0.2706, 0.2706, -0.6533, -0.6533)
ob_wall_collider_001.scale = (1.0, 1.0, 1.0)
ob_wall_collider_001.display_type = 'WIRE'
ob_wall_collider_001.lineart.crease_threshold = 0.0
_m = ob_wall_collider_001.modifiers.new('Auto Smooth', 'NODES')
_m.node_group = ng_auto_smooth
_gi = [s.identifier for s in ng_auto_smooth.interface.items_tree if s.item_type == 'SOCKET' and s.in_out == 'INPUT']
_m[_gi[1]] = 0.8901  # Angle
ob_wall_collider_big_002.parent = ob_wall_left
ob_wall_collider_big_002.matrix_parent_inverse = Matrix(((1.267e-07, -1.0, -3.576e-07, 0.1261), (-1.267e-07, -2.384e-07, 1.0, 0.1563), (-1.0, 1.432e-14, 1.421e-14, -1.477), (0.0, 0.0, 0.0, 1.0)))
ob_wall_collider_big_002.location = (-1.477, 0.1261, -0.1563)
ob_wall_collider_big_002.rotation_mode = 'QUATERNION'
ob_wall_collider_big_002.rotation_quaternion = (0.5, 0.5, -0.5, -0.5)
ob_wall_collider_big_002.scale = (1.0, 1.0, 1.0)
ob_wall_collider_big_002.display_type = 'WIRE'
ob_wall_collider_big_002.lineart.crease_threshold = 0.0
_m = ob_wall_collider_big_002.modifiers.new('Auto Smooth', 'NODES')
_m.node_group = ng_auto_smooth
_gi = [s.identifier for s in ng_auto_smooth.interface.items_tree if s.item_type == 'SOCKET' and s.in_out == 'INPUT']
_m[_gi[1]] = 0.8901  # Angle
ob_wall_back.parent = ob_base
ob_wall_back.matrix_parent_inverse = Matrix(((1.0, 0.0, 0.0, -1.49e-08), (0.0, 1.0, 0.0, 6.706e-08), (0.0, 0.0, 1.0, 1.159), (0.0, 0.0, 0.0, 1.0)))
ob_wall_back.location = (-0.1261, -1.477, -0.1563)
ob_wall_back.rotation_mode = 'QUATERNION'
ob_wall_back.rotation_quaternion = (0.7071, 0.7071, 1.49e-07, 0.0)
ob_wall_back.scale = (1.0, 1.0, 1.0)
ob_wall_back.lineart.crease_threshold = 0.0
_m = ob_wall_back.modifiers.new('Auto Smooth', 'NODES')
_m.node_group = ng_auto_smooth
_gi = [s.identifier for s in ng_auto_smooth.interface.items_tree if s.item_type == 'SOCKET' and s.in_out == 'INPUT']
_m[_gi[1]] = 0.8901  # Angle
ob_wall_collider.parent = ob_wall_back
ob_wall_collider.matrix_parent_inverse = Matrix(((1.0, 2.086e-07, -2.107e-07, 0.1261), (2.107e-07, -1.416e-07, 1.0, 0.1563), (2.107e-07, -1.0, -1.344e-07, -1.477), (0.0, 0.0, 0.0, 1.0)))
ob_wall_collider.location = (-1.396, -1.396, -0.3624)
ob_wall_collider.rotation_mode = 'QUATERNION'
ob_wall_collider.rotation_quaternion = (0.6533, 0.6533, -0.2706, -0.2706)
ob_wall_collider.scale = (1.0, 1.0, 1.0)
ob_wall_collider.display_type = 'WIRE'
ob_wall_collider.lineart.crease_threshold = 0.0
_m = ob_wall_collider.modifiers.new('Auto Smooth', 'NODES')
_m.node_group = ng_auto_smooth
_gi = [s.identifier for s in ng_auto_smooth.interface.items_tree if s.item_type == 'SOCKET' and s.in_out == 'INPUT']
_m[_gi[1]] = 0.8901  # Angle
ob_wall_collider_big_001.parent = ob_wall_back
ob_wall_collider_big_001.matrix_parent_inverse = Matrix(((1.0, 2.086e-07, -2.107e-07, 0.1261), (2.107e-07, -1.416e-07, 1.0, 0.1563), (2.107e-07, -1.0, -1.344e-07, -1.477), (0.0, 0.0, 0.0, 1.0)))
ob_wall_collider_big_001.location = (-0.1261, -1.477, -0.1563)
ob_wall_collider_big_001.rotation_mode = 'QUATERNION'
ob_wall_collider_big_001.rotation_quaternion = (0.7071, 0.7071, 1.49e-07, -5.024e-15)
ob_wall_collider_big_001.scale = (1.0, 1.0, 1.0)
ob_wall_collider_big_001.display_type = 'WIRE'
ob_wall_collider_big_001.lineart.crease_threshold = 0.0
_m = ob_wall_collider_big_001.modifiers.new('Auto Smooth', 'NODES')
_m.node_group = ng_auto_smooth
_gi = [s.identifier for s in ng_auto_smooth.interface.items_tree if s.item_type == 'SOCKET' and s.in_out == 'INPUT']
_m[_gi[1]] = 0.8901  # Angle
ob_wall_right.parent = ob_base
ob_wall_right.matrix_parent_inverse = Matrix(((1.0, 0.0, 0.0, -1.49e-08), (0.0, 1.0, 0.0, 6.706e-08), (0.0, 0.0, 1.0, 1.159), (0.0, 0.0, 0.0, 1.0)))
ob_wall_right.location = (1.477, -0.1261, -0.1563)
ob_wall_right.rotation_mode = 'QUATERNION'
ob_wall_right.rotation_quaternion = (0.5, 0.5, 0.5, 0.5)
ob_wall_right.scale = (1.0, 1.0, 1.0)
ob_wall_right.lineart.crease_threshold = 0.0
_m = ob_wall_right.modifiers.new('Auto Smooth', 'NODES')
_m.node_group = ng_auto_smooth
_gi = [s.identifier for s in ng_auto_smooth.interface.items_tree if s.item_type == 'SOCKET' and s.in_out == 'INPUT']
_m[_gi[1]] = 0.8901  # Angle
ob_wall_collider_big.parent = ob_wall_right
ob_wall_collider_big.matrix_parent_inverse = Matrix(((-3.278e-07, 1.0, -2.98e-07, 0.1261), (-5.96e-08, 2.086e-07, 1.0, 0.1563), (1.0, 2.384e-07, -2.98e-08, -1.477), (0.0, 0.0, 0.0, 1.0)))
ob_wall_collider_big.location = (1.477, -0.1261, -0.1563)
ob_wall_collider_big.rotation_mode = 'QUATERNION'
ob_wall_collider_big.rotation_quaternion = (0.5, 0.5, 0.5, 0.5)
ob_wall_collider_big.scale = (1.0, 1.0, 1.0)
ob_wall_collider_big.display_type = 'WIRE'
ob_wall_collider_big.lineart.crease_threshold = 0.0
_m = ob_wall_collider_big.modifiers.new('Auto Smooth', 'NODES')
_m.node_group = ng_auto_smooth
_gi = [s.identifier for s in ng_auto_smooth.interface.items_tree if s.item_type == 'SOCKET' and s.in_out == 'INPUT']
_m[_gi[1]] = 0.8901  # Angle
ob_wall_collider_003.parent = ob_wall_right
ob_wall_collider_003.matrix_parent_inverse = Matrix(((-3.278e-07, 1.0, -2.98e-07, 0.1261), (-5.96e-08, 2.086e-07, 1.0, 0.1563), (1.0, 2.384e-07, -2.98e-08, -1.477), (0.0, 0.0, 0.0, 1.0)))
ob_wall_collider_003.location = (1.396, -1.396, -0.3624)
ob_wall_collider_003.rotation_mode = 'QUATERNION'
ob_wall_collider_003.rotation_quaternion = (0.6533, 0.6533, 0.2706, 0.2706)
ob_wall_collider_003.scale = (1.0, 1.0, 1.0)
ob_wall_collider_003.display_type = 'WIRE'
ob_wall_collider_003.lineart.crease_threshold = 0.0
_m = ob_wall_collider_003.modifiers.new('Auto Smooth', 'NODES')
_m.node_group = ng_auto_smooth
_gi = [s.identifier for s in ng_auto_smooth.interface.items_tree if s.item_type == 'SOCKET' and s.in_out == 'INPUT']
_m[_gi[1]] = 0.8901  # Angle
ob_wall_front.parent = ob_base
ob_wall_front.matrix_parent_inverse = Matrix(((1.0, 0.0, 0.0, -1.49e-08), (0.0, 1.0, 0.0, 6.706e-08), (0.0, 0.0, 1.0, 1.159), (0.0, 0.0, 0.0, 1.0)))
ob_wall_front.location = (0.1261, 1.477, -0.1563)
ob_wall_front.rotation_mode = 'QUATERNION'
ob_wall_front.rotation_quaternion = (-5.525e-08, -2.201e-07, 0.7071, 0.7071)
ob_wall_front.scale = (1.0, 1.0, 1.0)
ob_wall_front.lineart.crease_threshold = 0.0
_m = ob_wall_front.modifiers.new('Auto Smooth', 'NODES')
_m.node_group = ng_auto_smooth
_gi = [s.identifier for s in ng_auto_smooth.interface.items_tree if s.item_type == 'SOCKET' and s.in_out == 'INPUT']
_m[_gi[1]] = 0.8901  # Angle
ob_wall_collider_big_003.parent = ob_wall_front
ob_wall_collider_big_003.matrix_parent_inverse = Matrix(((-1.0, -3.8e-07, -2.331e-07, 0.1261), (-2.331e-07, 1.341e-07, 1.0, 0.1563), (-3.894e-07, 1.0, 1.344e-07, -1.477), (0.0, 0.0, 0.0, 1.0)))
ob_wall_collider_big_003.location = (0.1261, 1.477, -0.1563)
ob_wall_collider_big_003.rotation_mode = 'QUATERNION'
ob_wall_collider_big_003.rotation_quaternion = (-5.96e-08, 8.941e-08, -0.7071, -0.7071)
ob_wall_collider_big_003.scale = (1.0, 1.0, 1.0)
ob_wall_collider_big_003.display_type = 'WIRE'
ob_wall_collider_big_003.lineart.crease_threshold = 0.0
_m = ob_wall_collider_big_003.modifiers.new('Auto Smooth', 'NODES')
_m.node_group = ng_auto_smooth
_gi = [s.identifier for s in ng_auto_smooth.interface.items_tree if s.item_type == 'SOCKET' and s.in_out == 'INPUT']
_m[_gi[1]] = 0.8901  # Angle
ob_wall_collider_002.parent = ob_wall_front
ob_wall_collider_002.matrix_parent_inverse = Matrix(((1.0, 0.0, 0.0, -0.1261), (0.0, 1.0, 0.0, -1.477), (0.0, 0.0, 1.0, 0.1563), (0.0, 0.0, 0.0, 1.0)))
ob_wall_collider_002.location = (-1.144, 1.271, -0.2375)
ob_wall_collider_002.rotation_mode = 'QUATERNION'
ob_wall_collider_002.rotation_quaternion = (0.9239, 1.917e-07, -0.3827, 3.001e-07)
ob_wall_collider_002.scale = (1.0, 1.0, 1.0)
ob_wall_collider_002.display_type = 'WIRE'
ob_wall_collider_002.lineart.crease_threshold = 0.0
_m = ob_wall_collider_002.modifiers.new('Auto Smooth', 'NODES')
_m.node_group = ng_auto_smooth
_gi = [s.identifier for s in ng_auto_smooth.interface.items_tree if s.item_type == 'SOCKET' and s.in_out == 'INPUT']
_m[_gi[1]] = 0.8901  # Angle
ob_hangar_space.parent = ob_base
ob_hangar_space.matrix_parent_inverse = Matrix(((1.0, 0.0, 0.0, -1.49e-08), (0.0, 1.0, 0.0, 6.706e-08), (0.0, 0.0, 1.0, 1.159), (0.0, 0.0, 0.0, 1.0)))
ob_hangar_space.location = (-1.49e-08, 0.0, -0.1342)
ob_hangar_space.display_type = 'WIRE'
ob_hangar_space.lineart.crease_threshold = 0.0
_m = ob_hangar_space.modifiers.new('Auto Smooth', 'NODES')
_m.node_group = ng_auto_smooth
_gi = [s.identifier for s in ng_auto_smooth.interface.items_tree if s.item_type == 'SOCKET' and s.in_out == 'INPUT']
_m[_gi[1]] = 0.8901  # Angle
ob_launch_position.parent = ob_hangar_space
ob_launch_position.matrix_parent_inverse = Matrix(((1.0, 0.0, 0.0, 1.49e-08), (0.0, 1.0, 0.0, 0.0), (0.0, 0.0, 1.0, 0.1342), (0.0, 0.0, 0.0, 1.0)))
ob_launch_position.location = (-1.49e-08, 0.0, -1.032)
ob_launch_position.rotation_euler = (3.142, -2.849e-14, -3.142)
ob_launch_position.empty_display_type = 'ARROWS'
ob_launch_position.empty_image_offset = (0.0, 0.0)
ob_launch_position.lineart.crease_threshold = 0.0
ob_cap_left.parent = ob_wall_left
ob_cap_left.matrix_parent_inverse = Matrix(((1.192e-07, -1.0, -3.576e-07, 0.1261), (-1.192e-07, -2.384e-07, 1.0, 0.1563), (-1.0, 1.432e-14, 1.421e-14, -1.477), (-0.0, 0.0, -0.0, 1.0)))
ob_cap_left.location = (-0.6064, -3.937e-05, 0.9251)
ob_cap_left.lineart.crease_threshold = 0.0
_m = ob_cap_left.modifiers.new('Auto Smooth', 'NODES')
_m.node_group = ng_auto_smooth
_gi = [s.identifier for s in ng_auto_smooth.interface.items_tree if s.item_type == 'SOCKET' and s.in_out == 'INPUT']
_m[_gi[1]] = 0.8901  # Angle
ob_cap_left_collider_top_003.parent = ob_cap_left
ob_cap_left_collider_top_003.matrix_parent_inverse = Matrix(((1.0, 0.0, 0.0, 0.6064), (0.0, 1.0, 0.0, 3.937e-05), (0.0, 0.0, 1.0, -0.9251), (0.0, 0.0, 0.0, 1.0)))
ob_cap_left_collider_top_003.location = (-0.5033, 0.8268, 1.079)
ob_cap_left_collider_top_003.display_type = 'WIRE'
ob_cap_left_collider_top_003.lineart.crease_threshold = 0.0
_m = ob_cap_left_collider_top_003.modifiers.new('Auto Smooth', 'NODES')
_m.node_group = ng_auto_smooth
_gi = [s.identifier for s in ng_auto_smooth.interface.items_tree if s.item_type == 'SOCKET' and s.in_out == 'INPUT']
_m[_gi[1]] = 0.8901  # Angle
ob_cap_left_collider_top_001.parent = ob_cap_left
ob_cap_left_collider_top_001.matrix_parent_inverse = Matrix(((1.0, 0.0, 0.0, 0.6064), (0.0, 1.0, 0.0, 3.937e-05), (0.0, 0.0, 1.0, -0.9251), (0.0, 0.0, 0.0, 1.0)))
ob_cap_left_collider_top_001.location = (-0.5038, -0.8265, 1.079)
ob_cap_left_collider_top_001.display_type = 'WIRE'
ob_cap_left_collider_top_001.lineart.crease_threshold = 0.0
_m = ob_cap_left_collider_top_001.modifiers.new('Auto Smooth', 'NODES')
_m.node_group = ng_auto_smooth
_gi = [s.identifier for s in ng_auto_smooth.interface.items_tree if s.item_type == 'SOCKET' and s.in_out == 'INPUT']
_m[_gi[1]] = 0.8901  # Angle
ob_cap_left_collider_top.parent = ob_cap_left
ob_cap_left_collider_top.matrix_parent_inverse = Matrix(((1.0, 0.0, 0.0, 0.6064), (0.0, 1.0, 0.0, 3.937e-05), (0.0, 0.0, 1.0, -0.9251), (0.0, 0.0, 0.0, 1.0)))
ob_cap_left_collider_top.location = (-0.9305, 0.0002981, 1.088)
ob_cap_left_collider_top.display_type = 'WIRE'
ob_cap_left_collider_top.lineart.crease_threshold = 0.0
_m = ob_cap_left_collider_top.modifiers.new('Auto Smooth', 'NODES')
_m.node_group = ng_auto_smooth
_gi = [s.identifier for s in ng_auto_smooth.interface.items_tree if s.item_type == 'SOCKET' and s.in_out == 'INPUT']
_m[_gi[1]] = 0.8901  # Angle
ob_cap_left_collider_middle.parent = ob_cap_left
ob_cap_left_collider_middle.matrix_parent_inverse = Matrix(((1.0, 0.0, 0.0, 0.6064), (0.0, 1.0, 0.0, 3.937e-05), (0.0, 0.0, 1.0, -0.9251), (0.0, 0.0, 0.0, 1.0)))
ob_cap_left_collider_middle.location = (-0.6241, 3.019e-07, 0.9217)
ob_cap_left_collider_middle.display_type = 'WIRE'
ob_cap_left_collider_middle.lineart.crease_threshold = 0.0
_m = ob_cap_left_collider_middle.modifiers.new('Auto Smooth', 'NODES')
_m.node_group = ng_auto_smooth
_gi = [s.identifier for s in ng_auto_smooth.interface.items_tree if s.item_type == 'SOCKET' and s.in_out == 'INPUT']
_m[_gi[1]] = 0.8901  # Angle
ob_cap_left_collider_top_cap.parent = ob_cap_left
ob_cap_left_collider_top_cap.matrix_parent_inverse = Matrix(((1.0, 0.0, 0.0, 0.6064), (0.0, 1.0, 0.0, 3.937e-05), (0.0, 0.0, 1.0, -0.9251), (0.0, 0.0, 0.0, 1.0)))
ob_cap_left_collider_top_cap.location = (-5.96e-08, 1.761e-06, 1.087)
ob_cap_left_collider_top_cap.display_type = 'WIRE'
ob_cap_left_collider_top_cap.lineart.crease_threshold = 0.0
_m = ob_cap_left_collider_top_cap.modifiers.new('Auto Smooth', 'NODES')
_m.node_group = ng_auto_smooth
_gi = [s.identifier for s in ng_auto_smooth.interface.items_tree if s.item_type == 'SOCKET' and s.in_out == 'INPUT']
_m[_gi[1]] = 0.8901  # Angle
ob_cap_left_collider_bottom.parent = ob_cap_left
ob_cap_left_collider_bottom.matrix_parent_inverse = Matrix(((1.0, 0.0, 0.0, 0.6064), (0.0, 1.0, 0.0, 3.937e-05), (0.0, 0.0, 1.0, -0.9251), (0.0, 0.0, 0.0, 1.0)))
ob_cap_left_collider_bottom.location = (-0.5848, 2.405e-07, 0.8376)
ob_cap_left_collider_bottom.display_type = 'WIRE'
ob_cap_left_collider_bottom.lineart.crease_threshold = 0.0
_m = ob_cap_left_collider_bottom.modifiers.new('Auto Smooth', 'NODES')
_m.node_group = ng_auto_smooth
_gi = [s.identifier for s in ng_auto_smooth.interface.items_tree if s.item_type == 'SOCKET' and s.in_out == 'INPUT']
_m[_gi[1]] = 0.8901  # Angle
ob_cap_right.parent = ob_wall_right
ob_cap_right.matrix_parent_inverse = Matrix(((-3.278e-07, 1.0, -2.98e-07, 0.1261), (-5.96e-08, 2.086e-07, 1.0, 0.1563), (1.0, 2.384e-07, -2.98e-08, -1.477), (-0.0, -0.0, 0.0, 1.0)))
ob_cap_right.location = (0.7521, -6.906e-05, 0.9247)
ob_cap_right.rotation_mode = 'QUATERNION'
ob_cap_right.rotation_quaternion = (-1.629e-07, 0.0, 0.0, 1.0)
ob_cap_right.lineart.crease_threshold = 0.0
_m = ob_cap_right.modifiers.new('Auto Smooth', 'NODES')
_m.node_group = ng_auto_smooth
_gi = [s.identifier for s in ng_auto_smooth.interface.items_tree if s.item_type == 'SOCKET' and s.in_out == 'INPUT']
_m[_gi[1]] = 0.8901  # Angle
ob_cap_right_collider_top_left.parent = ob_cap_right
ob_cap_right_collider_top_left.matrix_parent_inverse = Matrix(((1.0, 0.0, 0.0, -0.7521), (0.0, 1.0, 0.0, 6.906e-05), (0.0, 0.0, 1.0, -0.9247), (0.0, 0.0, 0.0, 1.0)))
ob_cap_right_collider_top_left.location = (1.158, 0.8371, 1.038)
ob_cap_right_collider_top_left.rotation_euler = (0.0, -0.0, 3.142)
ob_cap_right_collider_top_left.display_type = 'WIRE'
ob_cap_right_collider_top_left.lineart.crease_threshold = 0.0
_m = ob_cap_right_collider_top_left.modifiers.new('Auto Smooth', 'NODES')
_m.node_group = ng_auto_smooth
_gi = [s.identifier for s in ng_auto_smooth.interface.items_tree if s.item_type == 'SOCKET' and s.in_out == 'INPUT']
_m[_gi[1]] = 0.8901  # Angle
ob_cap_right_collider_top_right.parent = ob_cap_right
ob_cap_right_collider_top_right.matrix_parent_inverse = Matrix(((1.0, 0.0, 0.0, -0.7521), (0.0, 1.0, 0.0, 6.906e-05), (0.0, 0.0, 1.0, -0.9247), (0.0, 0.0, 0.0, 1.0)))
ob_cap_right_collider_top_right.location = (1.158, -0.8372, 1.038)
ob_cap_right_collider_top_right.rotation_euler = (0.0, -0.0, 3.142)
ob_cap_right_collider_top_right.display_type = 'WIRE'
ob_cap_right_collider_top_right.lineart.crease_threshold = 0.0
_m = ob_cap_right_collider_top_right.modifiers.new('Auto Smooth', 'NODES')
_m.node_group = ng_auto_smooth
_gi = [s.identifier for s in ng_auto_smooth.interface.items_tree if s.item_type == 'SOCKET' and s.in_out == 'INPUT']
_m[_gi[1]] = 0.8901  # Angle
ob_cap_right_collider_top_middle.parent = ob_cap_right
ob_cap_right_collider_top_middle.matrix_parent_inverse = Matrix(((1.0, 0.0, 0.0, -0.7521), (0.0, 1.0, 0.0, 6.906e-05), (0.0, 0.0, 1.0, -0.9247), (0.0, 0.0, 0.0, 1.0)))
ob_cap_right_collider_top_middle.location = (0.5982, -0.0004284, 1.038)
ob_cap_right_collider_top_middle.rotation_euler = (0.0, -0.0, 3.142)
ob_cap_right_collider_top_middle.display_type = 'WIRE'
ob_cap_right_collider_top_middle.lineart.crease_threshold = 0.0
_m = ob_cap_right_collider_top_middle.modifiers.new('Auto Smooth', 'NODES')
_m.node_group = ng_auto_smooth
_gi = [s.identifier for s in ng_auto_smooth.interface.items_tree if s.item_type == 'SOCKET' and s.in_out == 'INPUT']
_m[_gi[1]] = 0.8901  # Angle
ob_cap_right_collider_middle_left.parent = ob_cap_right
ob_cap_right_collider_middle_left.matrix_parent_inverse = Matrix(((1.0, 0.0, 0.0, -0.7521), (0.0, 1.0, 0.0, 6.906e-05), (0.0, 0.0, 1.0, -0.9247), (0.0, 0.0, 0.0, 1.0)))
ob_cap_right_collider_middle_left.location = (0.8846, 1.068, 0.9225)
ob_cap_right_collider_middle_left.rotation_euler = (0.0, -0.0, 3.142)
ob_cap_right_collider_middle_left.display_type = 'WIRE'
ob_cap_right_collider_middle_left.lineart.crease_threshold = 0.0
_m = ob_cap_right_collider_middle_left.modifiers.new('Auto Smooth', 'NODES')
_m.node_group = ng_auto_smooth
_gi = [s.identifier for s in ng_auto_smooth.interface.items_tree if s.item_type == 'SOCKET' and s.in_out == 'INPUT']
_m[_gi[1]] = 0.8901  # Angle
ob_cap_right_collider_middle_right.parent = ob_cap_right
ob_cap_right_collider_middle_right.matrix_parent_inverse = Matrix(((1.0, 0.0, 0.0, -0.7521), (0.0, 1.0, 0.0, 6.906e-05), (0.0, 0.0, 1.0, -0.9247), (0.0, 0.0, 0.0, 1.0)))
ob_cap_right_collider_middle_right.location = (0.8846, -1.068, 0.9225)
ob_cap_right_collider_middle_right.rotation_euler = (0.0, -0.0, 3.142)
ob_cap_right_collider_middle_right.display_type = 'WIRE'
ob_cap_right_collider_middle_right.lineart.crease_threshold = 0.0
_m = ob_cap_right_collider_middle_right.modifiers.new('Auto Smooth', 'NODES')
_m.node_group = ng_auto_smooth
_gi = [s.identifier for s in ng_auto_smooth.interface.items_tree if s.item_type == 'SOCKET' and s.in_out == 'INPUT']
_m[_gi[1]] = 0.8901  # Angle
ob_cap_right_collider_middle_middle.parent = ob_cap_right
ob_cap_right_collider_middle_middle.matrix_parent_inverse = Matrix(((1.0, 0.0, 0.0, -0.7521), (0.0, 1.0, 0.0, 6.906e-05), (0.0, 0.0, 1.0, -0.9247), (0.0, 0.0, 0.0, 1.0)))
ob_cap_right_collider_middle_middle.location = (0.3708, -0.0002496, 0.9223)
ob_cap_right_collider_middle_middle.rotation_euler = (0.0, -0.0, 3.142)
ob_cap_right_collider_middle_middle.display_type = 'WIRE'
ob_cap_right_collider_middle_middle.lineart.crease_threshold = 0.0
_m = ob_cap_right_collider_middle_middle.modifiers.new('Auto Smooth', 'NODES')
_m.node_group = ng_auto_smooth
_gi = [s.identifier for s in ng_auto_smooth.interface.items_tree if s.item_type == 'SOCKET' and s.in_out == 'INPUT']
_m[_gi[1]] = 0.8901  # Angle
ob_cap_right_collider_bottom_right.parent = ob_cap_right
ob_cap_right_collider_bottom_right.matrix_parent_inverse = Matrix(((1.0, 0.0, 0.0, -0.7521), (0.0, 1.0, 0.0, 6.906e-05), (0.0, 0.0, 1.0, -0.9247), (0.0, 0.0, 0.0, 1.0)))
ob_cap_right_collider_bottom_right.location = (0.9122, -1.026, 0.8376)
ob_cap_right_collider_bottom_right.rotation_euler = (0.0, -0.0, 3.142)
ob_cap_right_collider_bottom_right.display_type = 'WIRE'
ob_cap_right_collider_bottom_right.lineart.crease_threshold = 0.0
_m = ob_cap_right_collider_bottom_right.modifiers.new('Auto Smooth', 'NODES')
_m.node_group = ng_auto_smooth
_gi = [s.identifier for s in ng_auto_smooth.interface.items_tree if s.item_type == 'SOCKET' and s.in_out == 'INPUT']
_m[_gi[1]] = 0.8901  # Angle
ob_cap_right_collider_bottom_middle.parent = ob_cap_right
ob_cap_right_collider_bottom_middle.matrix_parent_inverse = Matrix(((1.0, 0.0, 0.0, -0.7521), (0.0, 1.0, 0.0, 6.906e-05), (0.0, 0.0, 1.0, -0.9247), (0.0, 0.0, 0.0, 1.0)))
ob_cap_right_collider_bottom_middle.location = (0.4161, -0.0002527, 0.8376)
ob_cap_right_collider_bottom_middle.rotation_euler = (0.0, -0.0, 3.142)
ob_cap_right_collider_bottom_middle.display_type = 'WIRE'
ob_cap_right_collider_bottom_middle.lineart.crease_threshold = 0.0
_m = ob_cap_right_collider_bottom_middle.modifiers.new('Auto Smooth', 'NODES')
_m.node_group = ng_auto_smooth
_gi = [s.identifier for s in ng_auto_smooth.interface.items_tree if s.item_type == 'SOCKET' and s.in_out == 'INPUT']
_m[_gi[1]] = 0.8901  # Angle
ob_cap_right_collider_bottom_left.parent = ob_cap_right
ob_cap_right_collider_bottom_left.matrix_parent_inverse = Matrix(((1.0, 0.0, 0.0, -0.7521), (0.0, 1.0, 0.0, 6.906e-05), (0.0, 0.0, 1.0, -0.9247), (0.0, 0.0, 0.0, 1.0)))
ob_cap_right_collider_bottom_left.location = (0.9122, 1.026, 0.8376)
ob_cap_right_collider_bottom_left.rotation_euler = (0.0, -0.0, 3.142)
ob_cap_right_collider_bottom_left.display_type = 'WIRE'
ob_cap_right_collider_bottom_left.lineart.crease_threshold = 0.0
_m = ob_cap_right_collider_bottom_left.modifiers.new('Auto Smooth', 'NODES')
_m.node_group = ng_auto_smooth
_gi = [s.identifier for s in ng_auto_smooth.interface.items_tree if s.item_type == 'SOCKET' and s.in_out == 'INPUT']
_m[_gi[1]] = 0.8901  # Angle

# ---- collection membership
col_collection_1.objects.link(ob_base)
col_collection_1.objects.link(ob_wall_left)
col_collection_1.objects.link(ob_wall_collider_001)
col_collection_1.objects.link(ob_wall_collider_big_002)
col_collection_1.objects.link(ob_wall_back)
col_collection_1.objects.link(ob_wall_collider)
col_collection_1.objects.link(ob_wall_collider_big_001)
col_collection_1.objects.link(ob_wall_right)
col_collection_1.objects.link(ob_wall_collider_big)
col_collection_1.objects.link(ob_wall_collider_003)
col_collection_1.objects.link(ob_wall_front)
col_collection_1.objects.link(ob_wall_collider_big_003)
col_collection_1.objects.link(ob_wall_collider_002)
col_collection_1.objects.link(ob_hangar_space)
col_collection_1.objects.link(ob_launch_position)
col_collection_1.objects.link(ob_cap_left)
col_collection_1.objects.link(ob_cap_left_collider_top_003)
col_collection_1.objects.link(ob_cap_left_collider_top_001)
col_collection_1.objects.link(ob_cap_left_collider_top)
col_collection_1.objects.link(ob_cap_left_collider_middle)
col_collection_1.objects.link(ob_cap_left_collider_top_cap)
col_collection_1.objects.link(ob_cap_left_collider_bottom)
col_collection_1.objects.link(ob_cap_right)
col_collection_1.objects.link(ob_cap_right_collider_top_left)
col_collection_1.objects.link(ob_cap_right_collider_top_right)
col_collection_1.objects.link(ob_cap_right_collider_top_middle)
col_collection_1.objects.link(ob_cap_right_collider_middle_left)
col_collection_1.objects.link(ob_cap_right_collider_middle_right)
col_collection_1.objects.link(ob_cap_right_collider_middle_middle)
col_collection_1.objects.link(ob_cap_right_collider_bottom_right)
col_collection_1.objects.link(ob_cap_right_collider_bottom_middle)
col_collection_1.objects.link(ob_cap_right_collider_bottom_left)

# ---- scene / render settings (as saved in the file)
scene.frame_start = 1; scene.frame_end = 250; scene.frame_set(0)
scene.render.engine = 'BLENDER_EEVEE_NEXT'
scene.render.resolution_percentage = 50
scene.render.dither_intensity = 0.0
scene.cycles.use_denoising = False
scene.cycles.samples = 128
scene.cycles.sampling_pattern = 'TABULATED_SOBOL'
scene.cycles.light_sampling_threshold = 0.0
scene.cycles.use_adaptive_sampling = False
scene.cycles.use_light_tree = False
scene.cycles.blur_glossy = 0.0
scene.cycles.sample_clamp_indirect = 0.0
scene.view_settings.view_transform = 'Standard'
bpy.context.view_layer.update()

# ---- added for rendering (the .blend has no active camera and no usable light): camera, sun
cam_auto = bpy.data.cameras.new('AutoCamera')
cam_auto.lens = 50.0
cam_auto.sensor_width = 36.0
cam_auto.clip_end = 1000.0
ob_auto_camera = bpy.data.objects.new('AutoCamera', cam_auto)
scene.collection.objects.link(ob_auto_camera)
ob_auto_camera.location = (4.56306, -5.47575, 3.58189)
ob_auto_camera.rotation_euler = (1.09748, -7.21219e-08, 0.694738)
scene.camera = ob_auto_camera
light_auto_sun = bpy.data.lights.new('AutoSun', 'SUN')
light_auto_sun.energy = 3.0
light_auto_sun.angle = 0.0523599
ob_auto_sun = bpy.data.objects.new('AutoSun', light_auto_sun)
scene.collection.objects.link(ob_auto_sun)
ob_auto_sun.rotation_euler = (0.872665, 0.174533, 0.523599)
bpy.context.view_layer.update()
